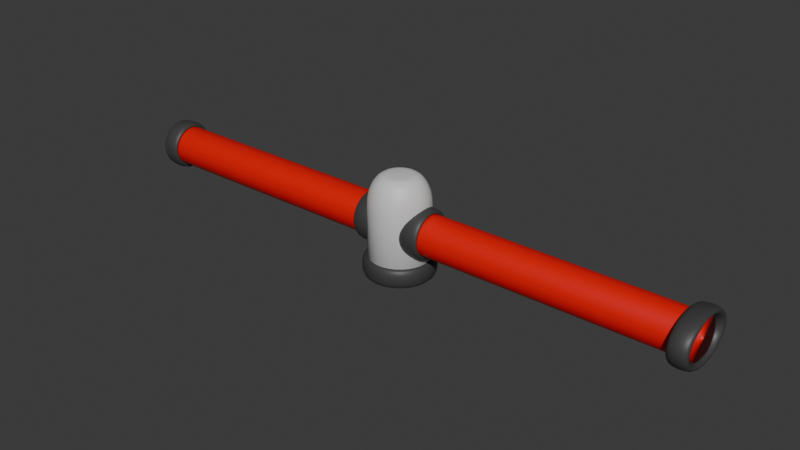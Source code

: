 # Source: RedSpinner_2.blend  (saved by Blender 4.1.24; exported with 4.5.12 LTS)
import bpy
from mathutils import Matrix  # noqa: F401  (used for matrix-valued properties, if any)

bpy.ops.wm.read_factory_settings(use_empty=True)
scene = bpy.context.scene
scene.name = 'Scene'

# ---- collections
col_collection = bpy.data.collections.new('Collection'); scene.collection.children.link(col_collection)

# ---- materials (node trees are filled in below, after node groups)
mat_material_001 = bpy.data.materials.new('Material.001')
mat_material_001.use_transparent_shadow = False
mat_material_002 = bpy.data.materials.new('Material.002')
mat_material_002.use_transparent_shadow = False
mat_material_003 = bpy.data.materials.new('Material.003')
mat_material_003.use_transparent_shadow = False

# ---- material node trees
mat_material_001.use_nodes = True; mat_material_001.node_tree.nodes.clear()
_N = mat_material_001.node_tree.nodes; _L = mat_material_001.node_tree.links
n0 = _N.new('ShaderNodeBsdfPrincipled'); n0.name = 'Principled BSDF'; n0.location = (10, 300)
n0.inputs[0].default_value = (0.8002, 0.0005724, 0.0, 1.0)
n1 = _N.new('ShaderNodeOutputMaterial'); n1.name = 'Material Output'; n1.location = (300, 300)
_L.new(n0.outputs[0], n1.inputs[0])
n1.is_active_output = True
mat_material_002.use_nodes = True; mat_material_002.node_tree.nodes.clear()
_N = mat_material_002.node_tree.nodes; _L = mat_material_002.node_tree.links
n0 = _N.new('ShaderNodeBsdfPrincipled'); n0.name = 'Principled BSDF'; n0.location = (10, 300)
n0.inputs[0].default_value = (0.6926, 0.6926, 0.6926, 1.0)
n1 = _N.new('ShaderNodeOutputMaterial'); n1.name = 'Material Output'; n1.location = (300, 300)
_L.new(n0.outputs[0], n1.inputs[0])
n1.is_active_output = True
mat_material_003.use_nodes = True; mat_material_003.node_tree.nodes.clear()
_N = mat_material_003.node_tree.nodes; _L = mat_material_003.node_tree.links
n0 = _N.new('ShaderNodeBsdfPrincipled'); n0.name = 'Principled BSDF'; n0.location = (10, 300)
n0.inputs[0].default_value = (0.05095, 0.05095, 0.05095, 1.0)
n1 = _N.new('ShaderNodeOutputMaterial'); n1.name = 'Material Output'; n1.location = (300, 300)
_L.new(n0.outputs[0], n1.inputs[0])
n1.is_active_output = True

# ---- world
world_world = bpy.data.worlds.new('World'); scene.world = world_world
world_world.use_nodes = True; world_world.node_tree.nodes.clear()
_N = world_world.node_tree.nodes; _L = world_world.node_tree.links
n0 = _N.new('ShaderNodeOutputWorld'); n0.name = 'World Output'; n0.location = (300, 300)
n1 = _N.new('ShaderNodeBackground'); n1.name = 'Background'; n1.location = (10, 300)
n1.inputs[0].default_value = (0.05088, 0.05088, 0.05088, 1.0)
_L.new(n1.outputs[0], n0.inputs[0])
n0.is_active_output = True
world_world.color = (0.05088, 0.05088, 0.05088)
world_world.use_sun_shadow = False
world_world.sun_shadow_jitter_overblur = 0.0

# ---- meshes
me_cylinder_001 = bpy.data.meshes.new('Cylinder.001')
me_cylinder_001.from_pydata([(0.0, 1.0, -1.0), (0.0, 1.0, 1.0), (0.1951, 0.9808, -1.0), (0.1951, 0.9808, 1.0), (0.3827, 0.9239, -1.0), (0.3827, 0.9239, 1.0), (0.5556, 0.8315, -1.0), (0.5556, 0.8315, 1.0), (0.7071, 0.7071, -1.0), (0.7071, 0.7071, 1.0), (0.8315, 0.5556, -1.0), (0.8315, 0.5556, 1.0), (0.9239, 0.3827, -1.0), (0.9239, 0.3827, 1.0), (0.9808, 0.1951, -1.0), (0.9808, 0.1951, 1.0), (1.0, 0.0, -1.0), (1.0, 0.0, 1.0), (0.9808, -0.1951, -1.0), (0.9808, -0.1951, 1.0), (0.9239, -0.3827, -1.0), (0.9239, -0.3827, 1.0), (0.8315, -0.5556, -1.0), (0.8315, -0.5556, 1.0), (0.7071, -0.7071, -1.0), (0.7071, -0.7071, 1.0), (0.5556, -0.8315, -1.0), (0.5556, -0.8315, 1.0), (0.3827, -0.9239, -1.0), (0.3827, -0.9239, 1.0), (0.1951, -0.9808, -1.0), (0.1951, -0.9808, 1.0), (0.0, -1.0, -1.0), (0.0, -1.0, 1.0), (-0.1951, -0.9808, -1.0), (-0.1951, -0.9808, 1.0), (-0.3827, -0.9239, -1.0), (-0.3827, -0.9239, 1.0), (-0.5556, -0.8315, -1.0), (-0.5556, -0.8315, 1.0), (-0.7071, -0.7071, -1.0), (-0.7071, -0.7071, 1.0), (-0.8315, -0.5556, -1.0), (-0.8315, -0.5556, 1.0), (-0.9239, -0.3827, -1.0), (-0.9239, -0.3827, 1.0), (-0.9808, -0.1951, -1.0), (-0.9808, -0.1951, 1.0), (-1.0, 0.0, -1.0), (-1.0, 0.0, 1.0), (-0.9808, 0.1951, -1.0), (-0.9808, 0.1951, 1.0), (-0.9239, 0.3827, -1.0), (-0.9239, 0.3827, 1.0), (-0.8315, 0.5556, -1.0), (-0.8315, 0.5556, 1.0), (-0.7071, 0.7071, -1.0), (-0.7071, 0.7071, 1.0), (-0.5556, 0.8315, -1.0), (-0.5556, 0.8315, 1.0), (-0.3827, 0.9239, -1.0), (-0.3827, 0.9239, 1.0), (-0.1951, 0.9808, -1.0), (-0.1951, 0.9808, 1.0)], [], [(0, 1, 3, 2), (2, 3, 5, 4), (4, 5, 7, 6), (6, 7, 9, 8), (8, 9, 11, 10), (10, 11, 13, 12), (12, 13, 15, 14), (14, 15, 17, 16), (16, 17, 19, 18), (18, 19, 21, 20), (20, 21, 23, 22), (22, 23, 25, 24), (24, 25, 27, 26), (26, 27, 29, 28), (28, 29, 31, 30), (30, 31, 33, 32), (32, 33, 35, 34), (34, 35, 37, 36), (36, 37, 39, 38), (38, 39, 41, 40), (40, 41, 43, 42), (42, 43, 45, 44), (44, 45, 47, 46), (46, 47, 49, 48), (48, 49, 51, 50), (50, 51, 53, 52), (52, 53, 55, 54), (54, 55, 57, 56), (56, 57, 59, 58), (58, 59, 61, 60), (3, 1, 63, 61, 59, 57, 55, 53, 51, 49, 47, 45, 43, 41, 39, 37, 35, 33, 31, 29, 27, 25, 23, 21, 19, 17, 15, 13, 11, 9, 7, 5), (60, 61, 63, 62), (62, 63, 1, 0), (0, 2, 4, 6, 8, 10, 12, 14, 16, 18, 20, 22, 24, 26, 28, 30, 32, 34, 36, 38, 40, 42, 44, 46, 48, 50, 52, 54, 56, 58, 60, 62)])
me_cylinder_001.polygons.foreach_set('use_smooth', [True] * 34)
_uv = me_cylinder_001.uv_layers.new(name='UVMap')
_uv.uv.foreach_set('vector', [1.0, 0.5, 1.0, 1.0, 0.9688, 1.0, 0.9688, 0.5, 0.9688, 0.5, 0.9688, 1.0, 0.9375, 1.0, 0.9375, 0.5, 0.9375, 0.5, 0.9375, 1.0, 0.9062, 1.0, 0.9062, 0.5, 0.9062, 0.5, 0.9062, 1.0, 0.875, 1.0, 0.875, 0.5, 0.875, 0.5, 0.875, 1.0, 0.8438, 1.0, 0.8438, 0.5, 0.8438, 0.5, 0.8438, 1.0, 0.8125, 1.0, 0.8125, 0.5, 0.8125, 0.5, 0.8125, 1.0, 0.7812, 1.0, 0.7812, 0.5, 0.7812, 0.5, 0.7812, 1.0, 0.75, 1.0, 0.75, 0.5, 0.75, 0.5, 0.75, 1.0, 0.7188, 1.0, 0.7188, 0.5, 0.7188, 0.5, 0.7188, 1.0, 0.6875, 1.0, 0.6875, 0.5, 0.6875, 0.5, 0.6875, 1.0, 0.6562, 1.0, 0.6562, 0.5, 0.6562, 0.5, 0.6562, 1.0, 0.625, 1.0, 0.625, 0.5, 0.625, 0.5, 0.625, 1.0, 0.5938, 1.0, 0.5938, 0.5, 0.5938, 0.5, 0.5938, 1.0, 0.5625, 1.0, 0.5625, 0.5, 0.5625, 0.5, 0.5625, 1.0, 0.5312, 1.0, 0.5312, 0.5, 0.5312, 0.5, 0.5312, 1.0, 0.5, 1.0, 0.5, 0.5, 0.5, 0.5, 0.5, 1.0, 0.4688, 1.0, 0.4688, 0.5, 0.4688, 0.5, 0.4688, 1.0, 0.4375, 1.0, 0.4375, 0.5, 0.4375, 0.5, 0.4375, 1.0, 0.4062, 1.0, 0.4062, 0.5, 0.4062, 0.5, 0.4062, 1.0, 0.375, 1.0, 0.375, 0.5, 0.375, 0.5, 0.375, 1.0, 0.3438, 1.0, 0.3438, 0.5, 0.3438, 0.5, 0.3438, 1.0, 0.3125, 1.0, 0.3125, 0.5, 0.3125, 0.5, 0.3125, 1.0, 0.2812, 1.0, 0.2812, 0.5, 0.2812, 0.5, 0.2812, 1.0, 0.25, 1.0, 0.25, 0.5, 0.25, 0.5, 0.25, 1.0, 0.2188, 1.0, 0.2188, 0.5, 0.2188, 0.5, 0.2188, 1.0, 0.1875, 1.0, 0.1875, 0.5, 0.1875, 0.5, 0.1875, 1.0, 0.1562, 1.0, 0.1562, 0.5, 0.1562, 0.5, 0.1562, 1.0, 0.125, 1.0, 0.125, 0.5, 0.125, 0.5, 0.125, 1.0, 0.09375, 1.0, 0.09375, 0.5, 0.09375, 0.5, 0.09375, 1.0, 0.0625, 1.0, 0.0625, 0.5, 0.2968, 0.4854, 0.25, 0.49, 0.2032, 0.4854, 0.1582, 0.4717, 0.1167, 0.4496, 0.08029, 0.4197, 0.05045, 0.3833, 0.02827, 0.3418, 0.01461, 0.2968, 0.01, 0.25, 0.01461, 0.2032, 0.02827, 0.1582, 0.05045, 0.1167, 0.08029, 0.08029, 0.1167, 0.05045, 0.1582, 0.02827, 0.2032, 0.01461, 0.25, 0.01, 0.2968, 0.01461, 0.3418, 0.02827, 0.3833, 0.05045, 0.4197, 0.08029, 0.4496, 0.1167, 0.4717, 0.1582, 0.4854, 0.2032, 0.49, 0.25, 0.4854, 0.2968, 0.4717, 0.3418, 0.4496, 0.3833, 0.4197, 0.4197, 0.3833, 0.4496, 0.3418, 0.4717, 0.0625, 0.5, 0.0625, 1.0, 0.03125, 1.0, 0.03125, 0.5, 0.03125, 0.5, 0.03125, 1.0, 0.0, 1.0, 0.0, 0.5, 0.75, 0.49, 0.7968, 0.4854, 0.8418, 0.4717, 0.8833, 0.4496, 0.9197, 0.4197, 0.9496, 0.3833, 0.9717, 0.3418, 0.9854, 0.2968, 0.99, 0.25, 0.9854, 0.2032, 0.9717, 0.1582, 0.9496, 0.1167, 0.9197, 0.08029, 0.8833, 0.05045, 0.8418, 0.02827, 0.7968, 0.01461, 0.75, 0.01, 0.7032, 0.01461, 0.6582, 0.02827, 0.6167, 0.05045, 0.5803, 0.08029, 0.5504, 0.1167, 0.5283, 0.1582, 0.5146, 0.2032, 0.51, 0.25, 0.5146, 0.2968, 0.5283, 0.3418, 0.5504, 0.3833, 0.5803, 0.4197, 0.6167, 0.4496, 0.6582, 0.4717, 0.7032, 0.4854])
me_cylinder_001.materials.append(mat_material_001)
me_cylinder_001.update()
me_cylinder_002 = bpy.data.meshes.new('Cylinder.002')
me_cylinder_002.from_pydata([(0.0, 1.0, -1.0), (0.1951, 0.9808, -1.0), (0.3827, 0.9239, -1.0), (0.5556, 0.8315, -1.0), (0.7071, 0.7071, -1.0), (0.8315, 0.5556, -1.0), (0.9239, 0.3827, -1.0), (0.9808, 0.1951, -1.0), (1.0, 0.0, -1.0), (0.9808, -0.1951, -1.0), (0.9239, -0.3827, -1.0), (0.8315, -0.5556, -1.0), (0.7071, -0.7071, -1.0), (0.5556, -0.8315, -1.0), (0.3827, -0.9239, -1.0), (0.1951, -0.9808, -1.0), (0.0, -1.0, -1.0), (-0.1951, -0.9808, -1.0), (-0.3827, -0.9239, -1.0), (-0.5556, -0.8315, -1.0), (-0.7071, -0.7071, -1.0), (-0.8315, -0.5556, -1.0), (-0.9239, -0.3827, -1.0), (-0.9808, -0.1951, -1.0), (-1.0, 0.0, -1.0), (-0.9808, 0.1951, -1.0), (-0.9239, 0.3827, -1.0), (-0.8315, 0.5556, -1.0), (-0.7071, 0.7071, -1.0), (-0.5556, 0.8315, -1.0), (-0.3827, 0.9239, -1.0), (-0.1951, 0.9808, -1.0), (7.451e-09, 0.4009, 1.0), (0.0, 1.0, 0.4038), (5.588e-09, 0.5559, 0.9797), (3.725e-09, 0.7004, 0.9201), (1.863e-09, 0.8245, 0.8254), (9.313e-10, 0.9197, 0.7019), (4.657e-10, 0.9796, 0.5581), (0.07821, 0.3932, 1.0), (0.1951, 0.9808, 0.4038), (0.1085, 0.5453, 0.9797), (0.1366, 0.687, 0.9201), (0.1609, 0.8087, 0.8254), (0.1794, 0.9021, 0.7019), (0.1911, 0.9608, 0.5581), (0.1534, 0.3704, 1.0), (0.3827, 0.9239, 0.4038), (0.2128, 0.5136, 0.9797), (0.268, 0.6471, 0.9201), (0.3155, 0.7618, 0.8254), (0.352, 0.8497, 0.7019), (0.3749, 0.905, 0.5581), (0.2227, 0.3333, 1.0), (0.5556, 0.8315, 0.4038), (0.3089, 0.4623, 0.9797), (0.3891, 0.5824, 0.9201), (0.4581, 0.6856, 0.8254), (0.511, 0.7647, 0.7019), (0.5442, 0.8145, 0.5581), (0.2835, 0.2835, 1.0), (0.7071, 0.7071, 0.4038), (0.3931, 0.3931, 0.9797), (0.4953, 0.4953, 0.9201), (0.583, 0.583, 0.8254), (0.6503, 0.6503, 0.7019), (0.6927, 0.6927, 0.5581), (0.3333, 0.2227, 1.0), (0.8315, 0.5556, 0.4038), (0.4623, 0.3089, 0.9797), (0.5824, 0.3891, 0.9201), (0.6856, 0.4581, 0.8254), (0.7647, 0.511, 0.7019), (0.8145, 0.5442, 0.5581), (0.3704, 0.1534, 1.0), (0.9239, 0.3827, 0.4038), (0.5136, 0.2128, 0.9797), (0.6471, 0.268, 0.9201), (0.7618, 0.3155, 0.8254), (0.8497, 0.352, 0.7019), (0.905, 0.3749, 0.5581), (0.3932, 0.07821, 1.0), (0.9808, 0.1951, 0.4038), (0.5453, 0.1085, 0.9797), (0.687, 0.1366, 0.9201), (0.8087, 0.1609, 0.8254), (0.9021, 0.1794, 0.7019), (0.9608, 0.1911, 0.5581), (0.4009, -7.451e-09, 1.0), (1.0, 0.0, 0.4038), (0.5559, -5.588e-09, 0.9797), (0.7004, -3.725e-09, 0.9201), (0.8245, -1.863e-09, 0.8254), (0.9197, -9.313e-10, 0.7019), (0.9796, -4.657e-10, 0.5581), (0.3932, -0.07821, 1.0), (0.9808, -0.1951, 0.4038), (0.5453, -0.1085, 0.9797), (0.687, -0.1366, 0.9201), (0.8087, -0.1609, 0.8254), (0.9021, -0.1794, 0.7019), (0.9608, -0.1911, 0.5581), (0.3704, -0.1534, 1.0), (0.9239, -0.3827, 0.4038), (0.5136, -0.2128, 0.9797), (0.6471, -0.268, 0.9201), (0.7618, -0.3155, 0.8254), (0.8497, -0.352, 0.7019), (0.905, -0.3749, 0.5581), (0.3333, -0.2227, 1.0), (0.8315, -0.5556, 0.4038), (0.4623, -0.3089, 0.9797), (0.5824, -0.3891, 0.9201), (0.6856, -0.4581, 0.8254), (0.7647, -0.511, 0.7019), (0.8145, -0.5442, 0.5581), (0.2835, -0.2835, 1.0), (0.7071, -0.7071, 0.4038), (0.3931, -0.3931, 0.9797), (0.4953, -0.4953, 0.9201), (0.583, -0.583, 0.8254), (0.6503, -0.6503, 0.7019), (0.6927, -0.6927, 0.5581), (0.2227, -0.3333, 1.0), (0.5556, -0.8315, 0.4038), (0.3089, -0.4623, 0.9797), (0.3891, -0.5824, 0.9201), (0.4581, -0.6856, 0.8254), (0.511, -0.7647, 0.7019), (0.5442, -0.8145, 0.5581), (0.1534, -0.3704, 1.0), (0.3827, -0.9239, 0.4038), (0.2128, -0.5136, 0.9797), (0.268, -0.6471, 0.9201), (0.3155, -0.7618, 0.8254), (0.352, -0.8497, 0.7019), (0.3749, -0.905, 0.5581), (0.07821, -0.3932, 1.0), (0.1951, -0.9808, 0.4038), (0.1085, -0.5453, 0.9797), (0.1366, -0.687, 0.9201), (0.1609, -0.8087, 0.8254), (0.1794, -0.9021, 0.7019), (0.1911, -0.9608, 0.5581), (-7.451e-09, -0.4009, 1.0), (0.0, -1.0, 0.4038), (-5.588e-09, -0.5559, 0.9797), (-3.725e-09, -0.7004, 0.9201), (-1.863e-09, -0.8245, 0.8254), (-9.313e-10, -0.9197, 0.7019), (-4.657e-10, -0.9796, 0.5581), (-0.07821, -0.3932, 1.0), (-0.1951, -0.9808, 0.4038), (-0.1085, -0.5453, 0.9797), (-0.1366, -0.687, 0.9201), (-0.1609, -0.8087, 0.8254), (-0.1794, -0.9021, 0.7019), (-0.1911, -0.9608, 0.5581), (-0.1534, -0.3704, 1.0), (-0.3827, -0.9239, 0.4038), (-0.2128, -0.5136, 0.9797), (-0.268, -0.6471, 0.9201), (-0.3155, -0.7618, 0.8254), (-0.352, -0.8497, 0.7019), (-0.3749, -0.905, 0.5581), (-0.2227, -0.3333, 1.0), (-0.5556, -0.8315, 0.4038), (-0.3089, -0.4623, 0.9797), (-0.3891, -0.5824, 0.9201), (-0.4581, -0.6856, 0.8254), (-0.511, -0.7647, 0.7019), (-0.5442, -0.8145, 0.5581), (-0.2835, -0.2835, 1.0), (-0.7071, -0.7071, 0.4038), (-0.3931, -0.3931, 0.9797), (-0.4953, -0.4953, 0.9201), (-0.583, -0.583, 0.8254), (-0.6503, -0.6503, 0.7019), (-0.6927, -0.6927, 0.5581), (-0.3333, -0.2227, 1.0), (-0.8315, -0.5556, 0.4038), (-0.4623, -0.3089, 0.9797), (-0.5824, -0.3891, 0.9201), (-0.6856, -0.4581, 0.8254), (-0.7647, -0.511, 0.7019), (-0.8145, -0.5442, 0.5581), (-0.3704, -0.1534, 1.0), (-0.9239, -0.3827, 0.4038), (-0.5136, -0.2128, 0.9797), (-0.6471, -0.268, 0.9201), (-0.7618, -0.3155, 0.8254), (-0.8497, -0.352, 0.7019), (-0.905, -0.3749, 0.5581), (-0.3932, -0.07821, 1.0), (-0.9808, -0.1951, 0.4038), (-0.5453, -0.1085, 0.9797), (-0.687, -0.1366, 0.9201), (-0.8087, -0.1609, 0.8254), (-0.9021, -0.1794, 0.7019), (-0.9608, -0.1911, 0.5581), (-0.4009, 7.451e-09, 1.0), (-1.0, 0.0, 0.4038), (-0.5559, 5.588e-09, 0.9797), (-0.7004, 3.725e-09, 0.9201), (-0.8245, 1.863e-09, 0.8254), (-0.9197, 9.313e-10, 0.7019), (-0.9796, 4.657e-10, 0.5581), (-0.3932, 0.07821, 1.0), (-0.9808, 0.1951, 0.4038), (-0.5453, 0.1085, 0.9797), (-0.687, 0.1366, 0.9201), (-0.8087, 0.1609, 0.8254), (-0.9021, 0.1794, 0.7019), (-0.9608, 0.1911, 0.5581), (-0.3704, 0.1534, 1.0), (-0.9239, 0.3827, 0.4038), (-0.5136, 0.2128, 0.9797), (-0.6471, 0.268, 0.9201), (-0.7618, 0.3155, 0.8254), (-0.8497, 0.352, 0.7019), (-0.905, 0.3749, 0.5581), (-0.3333, 0.2227, 1.0), (-0.8315, 0.5556, 0.4038), (-0.4623, 0.3089, 0.9797), (-0.5824, 0.3891, 0.9201), (-0.6856, 0.4581, 0.8254), (-0.7647, 0.511, 0.7019), (-0.8145, 0.5442, 0.5581), (-0.2835, 0.2835, 1.0), (-0.7071, 0.7071, 0.4038), (-0.3931, 0.3931, 0.9797), (-0.4953, 0.4953, 0.9201), (-0.583, 0.583, 0.8254), (-0.6503, 0.6503, 0.7019), (-0.6927, 0.6927, 0.5581), (-0.2227, 0.3333, 1.0), (-0.5556, 0.8315, 0.4038), (-0.3089, 0.4623, 0.9797), (-0.3891, 0.5824, 0.9201), (-0.4581, 0.6856, 0.8254), (-0.511, 0.7647, 0.7019), (-0.5442, 0.8145, 0.5581), (-0.1534, 0.3704, 1.0), (-0.3827, 0.9239, 0.4038), (-0.2128, 0.5136, 0.9797), (-0.268, 0.6471, 0.9201), (-0.3155, 0.7618, 0.8254), (-0.352, 0.8497, 0.7019), (-0.3749, 0.905, 0.5581), (-0.07821, 0.3932, 1.0), (-0.1951, 0.9808, 0.4038), (-0.1085, 0.5453, 0.9797), (-0.1366, 0.687, 0.9201), (-0.1609, 0.8087, 0.8254), (-0.1794, 0.9021, 0.7019), (-0.1911, 0.9608, 0.5581)], [], [(31, 250, 33, 0), (2, 47, 54, 3), (3, 54, 61, 4), (4, 61, 68, 5), (5, 68, 75, 6), (6, 75, 82, 7), (7, 82, 89, 8), (8, 89, 96, 9), (9, 96, 103, 10), (10, 103, 110, 11), (11, 110, 117, 12), (12, 117, 124, 13), (13, 124, 131, 14), (14, 131, 138, 15), (15, 138, 145, 16), (16, 145, 152, 17), (17, 152, 159, 18), (18, 159, 166, 19), (19, 166, 173, 20), (20, 173, 180, 21), (21, 180, 187, 22), (22, 187, 194, 23), (23, 194, 201, 24), (24, 201, 208, 25), (25, 208, 215, 26), (26, 215, 222, 27), (27, 222, 229, 28), (28, 229, 236, 29), (29, 236, 243, 30), (30, 243, 250, 31), (0, 33, 40, 1), (1, 40, 47, 2), (0, 1, 2, 3, 4, 5, 6, 7, 8, 9, 10, 11, 12, 13, 14, 15, 16, 17, 18, 19, 20, 21, 22, 23, 24, 25, 26, 27, 28, 29, 30, 31), (40, 33, 38, 45), (45, 38, 37, 44), (44, 37, 36, 43), (43, 36, 35, 42), (42, 35, 34, 41), (41, 34, 32, 39), (47, 40, 45, 52), (52, 45, 44, 51), (51, 44, 43, 50), (50, 43, 42, 49), (49, 42, 41, 48), (48, 41, 39, 46), (54, 47, 52, 59), (59, 52, 51, 58), (58, 51, 50, 57), (57, 50, 49, 56), (56, 49, 48, 55), (55, 48, 46, 53), (61, 54, 59, 66), (66, 59, 58, 65), (65, 58, 57, 64), (64, 57, 56, 63), (63, 56, 55, 62), (62, 55, 53, 60), (68, 61, 66, 73), (73, 66, 65, 72), (72, 65, 64, 71), (71, 64, 63, 70), (70, 63, 62, 69), (69, 62, 60, 67), (75, 68, 73, 80), (80, 73, 72, 79), (79, 72, 71, 78), (78, 71, 70, 77), (77, 70, 69, 76), (76, 69, 67, 74), (82, 75, 80, 87), (87, 80, 79, 86), (86, 79, 78, 85), (85, 78, 77, 84), (84, 77, 76, 83), (83, 76, 74, 81), (89, 82, 87, 94), (94, 87, 86, 93), (93, 86, 85, 92), (92, 85, 84, 91), (91, 84, 83, 90), (90, 83, 81, 88), (96, 89, 94, 101), (101, 94, 93, 100), (100, 93, 92, 99), (99, 92, 91, 98), (98, 91, 90, 97), (97, 90, 88, 95), (103, 96, 101, 108), (108, 101, 100, 107), (107, 100, 99, 106), (106, 99, 98, 105), (105, 98, 97, 104), (104, 97, 95, 102), (110, 103, 108, 115), (115, 108, 107, 114), (114, 107, 106, 113), (113, 106, 105, 112), (112, 105, 104, 111), (111, 104, 102, 109), (117, 110, 115, 122), (122, 115, 114, 121), (121, 114, 113, 120), (120, 113, 112, 119), (119, 112, 111, 118), (118, 111, 109, 116), (124, 117, 122, 129), (129, 122, 121, 128), (128, 121, 120, 127), (127, 120, 119, 126), (126, 119, 118, 125), (125, 118, 116, 123), (131, 124, 129, 136), (136, 129, 128, 135), (135, 128, 127, 134), (134, 127, 126, 133), (133, 126, 125, 132), (132, 125, 123, 130), (138, 131, 136, 143), (143, 136, 135, 142), (142, 135, 134, 141), (141, 134, 133, 140), (140, 133, 132, 139), (139, 132, 130, 137), (145, 138, 143, 150), (150, 143, 142, 149), (149, 142, 141, 148), (148, 141, 140, 147), (147, 140, 139, 146), (146, 139, 137, 144), (152, 145, 150, 157), (157, 150, 149, 156), (156, 149, 148, 155), (155, 148, 147, 154), (154, 147, 146, 153), (153, 146, 144, 151), (159, 152, 157, 164), (164, 157, 156, 163), (163, 156, 155, 162), (162, 155, 154, 161), (161, 154, 153, 160), (160, 153, 151, 158), (166, 159, 164, 171), (171, 164, 163, 170), (170, 163, 162, 169), (169, 162, 161, 168), (168, 161, 160, 167), (167, 160, 158, 165), (173, 166, 171, 178), (178, 171, 170, 177), (177, 170, 169, 176), (176, 169, 168, 175), (175, 168, 167, 174), (174, 167, 165, 172), (180, 173, 178, 185), (185, 178, 177, 184), (184, 177, 176, 183), (183, 176, 175, 182), (182, 175, 174, 181), (181, 174, 172, 179), (187, 180, 185, 192), (192, 185, 184, 191), (191, 184, 183, 190), (190, 183, 182, 189), (189, 182, 181, 188), (188, 181, 179, 186), (194, 187, 192, 199), (199, 192, 191, 198), (198, 191, 190, 197), (197, 190, 189, 196), (196, 189, 188, 195), (195, 188, 186, 193), (201, 194, 199, 206), (206, 199, 198, 205), (205, 198, 197, 204), (204, 197, 196, 203), (203, 196, 195, 202), (202, 195, 193, 200), (208, 201, 206, 213), (213, 206, 205, 212), (212, 205, 204, 211), (211, 204, 203, 210), (210, 203, 202, 209), (209, 202, 200, 207), (215, 208, 213, 220), (220, 213, 212, 219), (219, 212, 211, 218), (218, 211, 210, 217), (217, 210, 209, 216), (216, 209, 207, 214), (222, 215, 220, 227), (227, 220, 219, 226), (226, 219, 218, 225), (225, 218, 217, 224), (224, 217, 216, 223), (223, 216, 214, 221), (229, 222, 227, 234), (234, 227, 226, 233), (233, 226, 225, 232), (232, 225, 224, 231), (231, 224, 223, 230), (230, 223, 221, 228), (236, 229, 234, 241), (241, 234, 233, 240), (240, 233, 232, 239), (239, 232, 231, 238), (238, 231, 230, 237), (237, 230, 228, 235), (243, 236, 241, 248), (248, 241, 240, 247), (247, 240, 239, 246), (246, 239, 238, 245), (245, 238, 237, 244), (244, 237, 235, 242), (250, 243, 248, 255), (255, 248, 247, 254), (254, 247, 246, 253), (253, 246, 245, 252), (252, 245, 244, 251), (251, 244, 242, 249), (33, 250, 255, 38), (38, 255, 254, 37), (37, 254, 253, 36), (36, 253, 252, 35), (35, 252, 251, 34), (34, 251, 249, 32), (39, 32, 249, 242, 235, 228, 221, 214, 207, 200, 193, 186, 179, 172, 165, 158, 151, 144, 137, 130, 123, 116, 109, 102, 95, 88, 81, 74, 67, 60, 53, 46)])
me_cylinder_002.polygons.foreach_set('use_smooth', [True] * 226)
_uv = me_cylinder_002.uv_layers.new(name='UVMap')
_uv.uv.foreach_set('vector', [0.03125, 0.5, 0.03125, 0.8509, 0.0, 0.8509, 0.0, 0.5, 0.9375, 0.5, 0.9375, 0.8509, 0.9062, 0.8509, 0.9062, 0.5, 0.9062, 0.5, 0.9062, 0.8509, 0.875, 0.8509, 0.875, 0.5, 0.875, 0.5, 0.875, 0.8509, 0.8438, 0.8509, 0.8438, 0.5, 0.8438, 0.5, 0.8438, 0.8509, 0.8125, 0.8509, 0.8125, 0.5, 0.8125, 0.5, 0.8125, 0.8509, 0.7812, 0.8509, 0.7812, 0.5, 0.7812, 0.5, 0.7812, 0.8509, 0.75, 0.8509, 0.75, 0.5, 0.75, 0.5, 0.75, 0.8509, 0.7188, 0.8509, 0.7188, 0.5, 0.7188, 0.5, 0.7188, 0.8509, 0.6875, 0.8509, 0.6875, 0.5, 0.6875, 0.5, 0.6875, 0.8509, 0.6562, 0.8509, 0.6562, 0.5, 0.6562, 0.5, 0.6562, 0.8509, 0.625, 0.8509, 0.625, 0.5, 0.625, 0.5, 0.625, 0.8509, 0.5938, 0.8509, 0.5938, 0.5, 0.5938, 0.5, 0.5938, 0.8509, 0.5625, 0.8509, 0.5625, 0.5, 0.5625, 0.5, 0.5625, 0.8509, 0.5312, 0.8509, 0.5312, 0.5, 0.5312, 0.5, 0.5312, 0.8509, 0.5, 0.8509, 0.5, 0.5, 0.5, 0.5, 0.5, 0.8509, 0.4687, 0.8509, 0.4688, 0.5, 0.4688, 0.5, 0.4688, 0.8509, 0.4375, 0.8509, 0.4375, 0.5, 0.4375, 0.5, 0.4375, 0.8509, 0.4062, 0.8509, 0.4062, 0.5, 0.4062, 0.5, 0.4062, 0.8509, 0.375, 0.8509, 0.375, 0.5, 0.375, 0.5, 0.375, 0.8509, 0.3438, 0.8509, 0.3438, 0.5, 0.3438, 0.5, 0.3438, 0.8509, 0.3125, 0.8509, 0.3125, 0.5, 0.3125, 0.5, 0.3125, 0.8509, 0.2812, 0.8509, 0.2812, 0.5, 0.2812, 0.5, 0.2812, 0.8509, 0.25, 0.8509, 0.25, 0.5, 0.25, 0.5, 0.25, 0.8509, 0.2188, 0.8509, 0.2188, 0.5, 0.2188, 0.5, 0.2188, 0.8509, 0.1875, 0.8509, 0.1875, 0.5, 0.1875, 0.5, 0.1875, 0.8509, 0.1562, 0.8509, 0.1562, 0.5, 0.1562, 0.5, 0.1562, 0.8509, 0.125, 0.8509, 0.125, 0.5, 0.125, 0.5, 0.125, 0.8509, 0.09375, 0.8509, 0.09375, 0.5, 0.09375, 0.5, 0.09375, 0.8509, 0.0625, 0.8509, 0.0625, 0.5, 0.0625, 0.5, 0.0625, 0.8509, 0.03125, 0.8509, 0.03125, 0.5, 1.0, 0.5, 1.0, 0.8509, 0.9688, 0.8509, 0.9688, 0.5, 0.9688, 0.5, 0.9688, 0.8509, 0.9375, 0.8509, 0.9375, 0.5, 0.75, 0.49, 0.7968, 0.4854, 0.8418, 0.4717, 0.8833, 0.4496, 0.9197, 0.4197, 0.9496, 0.3833, 0.9717, 0.3418, 0.9854, 0.2968, 0.99, 0.25, 0.9854, 0.2032, 0.9717, 0.1582, 0.9496, 0.1167, 0.9197, 0.08029, 0.8833, 0.05045, 0.8418, 0.02827, 0.7968, 0.01461, 0.75, 0.01, 0.7032, 0.01461, 0.6582, 0.02827, 0.6167, 0.05045, 0.5803, 0.08029, 0.5504, 0.1167, 0.5283, 0.1582, 0.5146, 0.2032, 0.51, 0.25, 0.5146, 0.2968, 0.5283, 0.3418, 0.5504, 0.3833, 0.5803, 0.4197, 0.6167, 0.4496, 0.6582, 0.4717, 0.7032, 0.4854, 0.9688, 0.8509, 1.0, 0.8509, 0.9997, 0.8895, 0.9691, 0.8895, 0.9691, 0.8895, 0.9997, 0.8895, 0.9987, 0.9255, 0.97, 0.9255, 0.97, 0.9255, 0.9987, 0.9255, 0.9973, 1.0, 0.9715, 1.0, 0.2927, 0.4858, 0.2541, 0.4896, 0.25, 0.4181, 0.2828, 0.4149, 0.2828, 0.4149, 0.25, 0.4181, 0.25, 0.3834, 0.276, 0.3809, 0.276, 0.3809, 0.25, 0.3834, 0.25, 0.3462, 0.2688, 0.3444, 0.9375, 0.8509, 0.9688, 0.8509, 0.9684, 0.8895, 0.9378, 0.8895, 0.9378, 0.8895, 0.9684, 0.8895, 0.9675, 0.9255, 0.9388, 0.9255, 0.9388, 0.9255, 0.9675, 0.9255, 0.966, 1.0, 0.9402, 1.0, 0.3379, 0.4729, 0.3008, 0.4842, 0.2828, 0.4149, 0.3143, 0.4053, 0.3143, 0.4053, 0.2828, 0.4149, 0.276, 0.3809, 0.3011, 0.3733, 0.3011, 0.3733, 0.276, 0.3809, 0.2688, 0.3444, 0.2868, 0.3389, 0.9062, 0.8509, 0.9375, 0.8509, 0.9372, 0.8895, 0.9066, 0.8895, 0.9066, 0.8895, 0.9372, 0.8895, 0.9362, 0.9255, 0.9075, 0.9255, 0.9075, 0.9255, 0.9362, 0.9255, 0.9348, 1.0, 0.909, 1.0, 0.3797, 0.4515, 0.3455, 0.4698, 0.3143, 0.4053, 0.3434, 0.3898, 0.3434, 0.3898, 0.3143, 0.4053, 0.3011, 0.3733, 0.3241, 0.3609, 0.3241, 0.3609, 0.3011, 0.3733, 0.2868, 0.3389, 0.3035, 0.33, 0.875, 0.8509, 0.9062, 0.8509, 0.9059, 0.8895, 0.8753, 0.8895, 0.8753, 0.8895, 0.9059, 0.8895, 0.905, 0.9255, 0.8763, 0.9255, 0.8763, 0.9255, 0.905, 0.9255, 0.9035, 1.0, 0.8777, 1.0, 0.4165, 0.4223, 0.3865, 0.4469, 0.3434, 0.3898, 0.3689, 0.3689, 0.3689, 0.3689, 0.3434, 0.3898, 0.3241, 0.3609, 0.3443, 0.3443, 0.3443, 0.3443, 0.3241, 0.3609, 0.3035, 0.33, 0.318, 0.318, 0.8438, 0.8509, 0.875, 0.8509, 0.8747, 0.8895, 0.8441, 0.8895, 0.8441, 0.8895, 0.8747, 0.8895, 0.8737, 0.9255, 0.845, 0.9255, 0.845, 0.9255, 0.8737, 0.9255, 0.8723, 1.0, 0.8465, 1.0, 0.4469, 0.3865, 0.4223, 0.4165, 0.3689, 0.3689, 0.3898, 0.3434, 0.3898, 0.3434, 0.3689, 0.3689, 0.3443, 0.3443, 0.3609, 0.3241, 0.3609, 0.3241, 0.3443, 0.3443, 0.318, 0.318, 0.33, 0.3035, 0.8125, 0.8509, 0.8438, 0.8509, 0.8434, 0.8895, 0.8128, 0.8895, 0.8128, 0.8895, 0.8434, 0.8895, 0.8425, 0.9255, 0.8138, 0.9255, 0.8138, 0.9255, 0.8425, 0.9255, 0.841, 1.0, 0.8152, 1.0, 0.4698, 0.3455, 0.4515, 0.3797, 0.3898, 0.3434, 0.4053, 0.3143, 0.4053, 0.3143, 0.3898, 0.3434, 0.3609, 0.3241, 0.3733, 0.3011, 0.3733, 0.3011, 0.3609, 0.3241, 0.33, 0.3035, 0.3389, 0.2868, 0.7812, 0.8509, 0.8125, 0.8509, 0.8122, 0.8895, 0.7816, 0.8895, 0.7816, 0.8895, 0.8122, 0.8895, 0.8112, 0.9255, 0.7825, 0.9255, 0.7825, 0.9255, 0.8112, 0.9255, 0.8098, 1.0, 0.784, 1.0, 0.4842, 0.3008, 0.4729, 0.3379, 0.4053, 0.3143, 0.4149, 0.2828, 0.4149, 0.2828, 0.4053, 0.3143, 0.3733, 0.3011, 0.3809, 0.276, 0.3809, 0.276, 0.3733, 0.3011, 0.3389, 0.2868, 0.3444, 0.2688, 0.75, 0.8509, 0.7812, 0.8509, 0.7809, 0.8895, 0.7503, 0.8895, 0.7503, 0.8895, 0.7809, 0.8895, 0.78, 0.9255, 0.7513, 0.9255, 0.7513, 0.9255, 0.78, 0.9255, 0.7785, 1.0, 0.7527, 1.0, 0.4896, 0.2541, 0.4858, 0.2927, 0.4149, 0.2828, 0.4181, 0.25, 0.4181, 0.25, 0.4149, 0.2828, 0.3809, 0.276, 0.3834, 0.25, 0.3834, 0.25, 0.3809, 0.276, 0.3444, 0.2688, 0.3462, 0.25, 0.7188, 0.8509, 0.75, 0.8509, 0.7497, 0.8895, 0.7191, 0.8895, 0.7191, 0.8895, 0.7497, 0.8895, 0.7487, 0.9255, 0.72, 0.9255, 0.72, 0.9255, 0.7487, 0.9255, 0.7473, 1.0, 0.7215, 1.0, 0.4858, 0.2073, 0.4896, 0.2459, 0.4181, 0.25, 0.4149, 0.2172, 0.4149, 0.2172, 0.4181, 0.25, 0.3834, 0.25, 0.3809, 0.224, 0.3809, 0.224, 0.3834, 0.25, 0.3462, 0.25, 0.3444, 0.2312, 0.6875, 0.8509, 0.7188, 0.8509, 0.7184, 0.8895, 0.6878, 0.8895, 0.6878, 0.8895, 0.7184, 0.8895, 0.7175, 0.9255, 0.6888, 0.9255, 0.6888, 0.9255, 0.7175, 0.9255, 0.716, 1.0, 0.6902, 1.0, 0.4729, 0.1621, 0.4842, 0.1992, 0.4149, 0.2172, 0.4053, 0.1857, 0.4053, 0.1857, 0.4149, 0.2172, 0.3809, 0.224, 0.3733, 0.1989, 0.3733, 0.1989, 0.3809, 0.224, 0.3444, 0.2312, 0.3389, 0.2132, 0.6562, 0.8509, 0.6875, 0.8509, 0.6872, 0.8895, 0.6566, 0.8895, 0.6566, 0.8895, 0.6872, 0.8895, 0.6862, 0.9255, 0.6575, 0.9255, 0.6575, 0.9255, 0.6862, 0.9255, 0.6848, 1.0, 0.659, 1.0, 0.4515, 0.1203, 0.4698, 0.1545, 0.4053, 0.1857, 0.3898, 0.1566, 0.3898, 0.1566, 0.4053, 0.1857, 0.3733, 0.1989, 0.3609, 0.1759, 0.3609, 0.1759, 0.3733, 0.1989, 0.3389, 0.2132, 0.33, 0.1965, 0.625, 0.8509, 0.6562, 0.8509, 0.6559, 0.8895, 0.6253, 0.8895, 0.6253, 0.8895, 0.6559, 0.8895, 0.655, 0.9255, 0.6263, 0.9255, 0.6263, 0.9255, 0.655, 0.9255, 0.6535, 1.0, 0.6277, 1.0, 0.4223, 0.08349, 0.4469, 0.1135, 0.3898, 0.1566, 0.3689, 0.1311, 0.3689, 0.1311, 0.3898, 0.1566, 0.3609, 0.1759, 0.3443, 0.1557, 0.3443, 0.1557, 0.3609, 0.1759, 0.33, 0.1965, 0.318, 0.182, 0.5938, 0.8509, 0.625, 0.8509, 0.6247, 0.8895, 0.5941, 0.8895, 0.5941, 0.8895, 0.6247, 0.8895, 0.6237, 0.9255, 0.595, 0.9255, 0.595, 0.9255, 0.6237, 0.9255, 0.6223, 1.0, 0.5965, 1.0, 0.3865, 0.05307, 0.4165, 0.07768, 0.3689, 0.1311, 0.3434, 0.1102, 0.3434, 0.1102, 0.3689, 0.1311, 0.3443, 0.1557, 0.3241, 0.1391, 0.3241, 0.1391, 0.3443, 0.1557, 0.318, 0.182, 0.3035, 0.17, 0.5625, 0.8509, 0.5938, 0.8509, 0.5934, 0.8895, 0.5628, 0.8895, 0.5628, 0.8895, 0.5934, 0.8895, 0.5925, 0.9255, 0.5638, 0.9255, 0.5638, 0.9255, 0.5925, 0.9255, 0.591, 1.0, 0.5652, 1.0, 0.3455, 0.03021, 0.3797, 0.0485, 0.3434, 0.1102, 0.3143, 0.09469, 0.3143, 0.09469, 0.3434, 0.1102, 0.3241, 0.1391, 0.3011, 0.1267, 0.3011, 0.1267, 0.3241, 0.1391, 0.3035, 0.17, 0.2868, 0.1611, 0.5312, 0.8509, 0.5625, 0.8509, 0.5622, 0.8895, 0.5316, 0.8895, 0.5316, 0.8895, 0.5622, 0.8895, 0.5612, 0.9255, 0.5325, 0.9255, 0.5325, 0.9255, 0.5612, 0.9255, 0.5598, 1.0, 0.534, 1.0, 0.3008, 0.01581, 0.3379, 0.02707, 0.3143, 0.09469, 0.2828, 0.08512, 0.2828, 0.08512, 0.3143, 0.09469, 0.3011, 0.1267, 0.276, 0.1191, 0.276, 0.1191, 0.3011, 0.1267, 0.2868, 0.1611, 0.2688, 0.1556, 0.5, 0.8509, 0.5312, 0.8509, 0.5309, 0.8895, 0.5003, 0.8895, 0.5003, 0.8895, 0.5309, 0.8895, 0.53, 0.9255, 0.5013, 0.9255, 0.5013, 0.9255, 0.53, 0.9255, 0.5285, 1.0, 0.5027, 1.0, 0.2541, 0.0104, 0.2927, 0.01421, 0.2828, 0.08512, 0.25, 0.08189, 0.25, 0.08189, 0.2828, 0.08512, 0.276, 0.1191, 0.25, 0.1166, 0.25, 0.1166, 0.276, 0.1191, 0.2688, 0.1556, 0.25, 0.1538, 0.4687, 0.8509, 0.5, 0.8509, 0.4997, 0.8895, 0.4691, 0.8895, 0.4691, 0.8895, 0.4997, 0.8895, 0.4987, 0.9255, 0.47, 0.9255, 0.47, 0.9255, 0.4987, 0.9255, 0.4973, 1.0, 0.4715, 1.0, 0.2073, 0.01421, 0.2459, 0.0104, 0.25, 0.08189, 0.2172, 0.08512, 0.2172, 0.08512, 0.25, 0.08189, 0.25, 0.1166, 0.224, 0.1191, 0.224, 0.1191, 0.25, 0.1166, 0.25, 0.1538, 0.2312, 0.1556, 0.4375, 0.8509, 0.4688, 0.8509, 0.4684, 0.8895, 0.4378, 0.8895, 0.4378, 0.8895, 0.4684, 0.8895, 0.4675, 0.9255, 0.4388, 0.9255, 0.4388, 0.9255, 0.4675, 0.9255, 0.466, 1.0, 0.4402, 1.0, 0.1621, 0.02707, 0.1992, 0.01581, 0.2172, 0.08512, 0.1857, 0.09469, 0.1857, 0.09469, 0.2172, 0.08512, 0.224, 0.1191, 0.1989, 0.1267, 0.1989, 0.1267, 0.224, 0.1191, 0.2312, 0.1556, 0.2132, 0.1611, 0.4062, 0.8509, 0.4375, 0.8509, 0.4372, 0.8895, 0.4066, 0.8895, 0.4066, 0.8895, 0.4372, 0.8895, 0.4362, 0.9255, 0.4075, 0.9255, 0.4075, 0.9255, 0.4362, 0.9255, 0.4348, 1.0, 0.409, 1.0, 0.1203, 0.0485, 0.1545, 0.03021, 0.1857, 0.09469, 0.1566, 0.1102, 0.1566, 0.1102, 0.1857, 0.09469, 0.1989, 0.1267, 0.1759, 0.1391, 0.1759, 0.1391, 0.1989, 0.1267, 0.2132, 0.1611, 0.1965, 0.17, 0.375, 0.8509, 0.4062, 0.8509, 0.4059, 0.8895, 0.3753, 0.8895, 0.3753, 0.8895, 0.4059, 0.8895, 0.405, 0.9255, 0.3763, 0.9255, 0.3763, 0.9255, 0.405, 0.9255, 0.4035, 1.0, 0.3777, 1.0, 0.08349, 0.07768, 0.1135, 0.05307, 0.1566, 0.1102, 0.1311, 0.1311, 0.1311, 0.1311, 0.1566, 0.1102, 0.1759, 0.1391, 0.1557, 0.1557, 0.1557, 0.1557, 0.1759, 0.1391, 0.1965, 0.17, 0.182, 0.182, 0.3438, 0.8509, 0.375, 0.8509, 0.3747, 0.8895, 0.3441, 0.8895, 0.3441, 0.8895, 0.3747, 0.8895, 0.3737, 0.9255, 0.345, 0.9255, 0.345, 0.9255, 0.3737, 0.9255, 0.3723, 1.0, 0.3465, 1.0, 0.05307, 0.1135, 0.07768, 0.08349, 0.1311, 0.1311, 0.1102, 0.1566, 0.1102, 0.1566, 0.1311, 0.1311, 0.1557, 0.1557, 0.1391, 0.1759, 0.1391, 0.1759, 0.1557, 0.1557, 0.182, 0.182, 0.17, 0.1965, 0.3125, 0.8509, 0.3438, 0.8509, 0.3434, 0.8895, 0.3128, 0.8895, 0.3128, 0.8895, 0.3434, 0.8895, 0.3425, 0.9255, 0.3138, 0.9255, 0.3138, 0.9255, 0.3425, 0.9255, 0.341, 1.0, 0.3152, 1.0, 0.03021, 0.1545, 0.0485, 0.1203, 0.1102, 0.1566, 0.09469, 0.1857, 0.09469, 0.1857, 0.1102, 0.1566, 0.1391, 0.1759, 0.1267, 0.1989, 0.1267, 0.1989, 0.1391, 0.1759, 0.17, 0.1965, 0.1611, 0.2132, 0.2812, 0.8509, 0.3125, 0.8509, 0.3122, 0.8895, 0.2816, 0.8895, 0.2816, 0.8895, 0.3122, 0.8895, 0.3112, 0.9255, 0.2825, 0.9255, 0.2825, 0.9255, 0.3112, 0.9255, 0.3098, 1.0, 0.284, 1.0, 0.01581, 0.1992, 0.02707, 0.1621, 0.09469, 0.1857, 0.08512, 0.2172, 0.08512, 0.2172, 0.09469, 0.1857, 0.1267, 0.1989, 0.1191, 0.224, 0.1191, 0.224, 0.1267, 0.1989, 0.1611, 0.2132, 0.1556, 0.2312, 0.25, 0.8509, 0.2812, 0.8509, 0.2809, 0.8895, 0.2503, 0.8895, 0.2503, 0.8895, 0.2809, 0.8895, 0.28, 0.9255, 0.2513, 0.9255, 0.2513, 0.9255, 0.28, 0.9255, 0.2785, 1.0, 0.2527, 1.0, 0.0104, 0.2459, 0.01421, 0.2073, 0.08512, 0.2172, 0.08189, 0.25, 0.08189, 0.25, 0.08512, 0.2172, 0.1191, 0.224, 0.1166, 0.25, 0.1166, 0.25, 0.1191, 0.224, 0.1556, 0.2312, 0.1538, 0.25, 0.2188, 0.8509, 0.25, 0.8509, 0.2497, 0.8895, 0.2191, 0.8895, 0.2191, 0.8895, 0.2497, 0.8895, 0.2487, 0.9255, 0.22, 0.9255, 0.22, 0.9255, 0.2487, 0.9255, 0.2473, 1.0, 0.2215, 1.0, 0.01421, 0.2927, 0.0104, 0.2541, 0.08189, 0.25, 0.08512, 0.2828, 0.08512, 0.2828, 0.08189, 0.25, 0.1166, 0.25, 0.1191, 0.276, 0.1191, 0.276, 0.1166, 0.25, 0.1538, 0.25, 0.1556, 0.2688, 0.1875, 0.8509, 0.2188, 0.8509, 0.2184, 0.8895, 0.1878, 0.8895, 0.1878, 0.8895, 0.2184, 0.8895, 0.2175, 0.9255, 0.1888, 0.9255, 0.1888, 0.9255, 0.2175, 0.9255, 0.216, 1.0, 0.1902, 1.0, 0.02707, 0.3379, 0.01581, 0.3008, 0.08512, 0.2828, 0.09469, 0.3143, 0.09469, 0.3143, 0.08512, 0.2828, 0.1191, 0.276, 0.1267, 0.3011, 0.1267, 0.3011, 0.1191, 0.276, 0.1556, 0.2688, 0.1611, 0.2868, 0.1562, 0.8509, 0.1875, 0.8509, 0.1872, 0.8895, 0.1566, 0.8895, 0.1566, 0.8895, 0.1872, 0.8895, 0.1862, 0.9255, 0.1575, 0.9255, 0.1575, 0.9255, 0.1862, 0.9255, 0.1848, 1.0, 0.159, 1.0, 0.0485, 0.3797, 0.03021, 0.3455, 0.09469, 0.3143, 0.1102, 0.3434, 0.1102, 0.3434, 0.09469, 0.3143, 0.1267, 0.3011, 0.1391, 0.3241, 0.1391, 0.3241, 0.1267, 0.3011, 0.1611, 0.2868, 0.17, 0.3035, 0.125, 0.8509, 0.1562, 0.8509, 0.1559, 0.8895, 0.1253, 0.8895, 0.1253, 0.8895, 0.1559, 0.8895, 0.155, 0.9255, 0.1263, 0.9255, 0.1263, 0.9255, 0.155, 0.9255, 0.1535, 1.0, 0.1277, 1.0, 0.07768, 0.4165, 0.05307, 0.3865, 0.1102, 0.3434, 0.1311, 0.3689, 0.1311, 0.3689, 0.1102, 0.3434, 0.1391, 0.3241, 0.1557, 0.3443, 0.1557, 0.3443, 0.1391, 0.3241, 0.17, 0.3035, 0.182, 0.318, 0.09375, 0.8509, 0.125, 0.8509, 0.1247, 0.8895, 0.09407, 0.8895, 0.09407, 0.8895, 0.1247, 0.8895, 0.1237, 0.9255, 0.095, 0.9255, 0.095, 0.9255, 0.1237, 0.9255, 0.1223, 1.0, 0.09649, 1.0, 0.1135, 0.4469, 0.08349, 0.4223, 0.1311, 0.3689, 0.1566, 0.3898, 0.1566, 0.3898, 0.1311, 0.3689, 0.1557, 0.3443, 0.1759, 0.3609, 0.1759, 0.3609, 0.1557, 0.3443, 0.182, 0.318, 0.1965, 0.33, 0.0625, 0.8509, 0.09375, 0.8509, 0.09343, 0.8895, 0.06282, 0.8895, 0.06282, 0.8895, 0.09343, 0.8895, 0.0925, 0.9255, 0.06375, 0.9255, 0.06375, 0.9255, 0.0925, 0.9255, 0.09101, 1.0, 0.06524, 1.0, 0.1545, 0.4698, 0.1203, 0.4515, 0.1566, 0.3898, 0.1857, 0.4053, 0.1857, 0.4053, 0.1566, 0.3898, 0.1759, 0.3609, 0.1989, 0.3733, 0.1989, 0.3733, 0.1759, 0.3609, 0.1965, 0.33, 0.2132, 0.3389, 0.03125, 0.8509, 0.0625, 0.8509, 0.06218, 0.8895, 0.03157, 0.8895, 0.03157, 0.8895, 0.06218, 0.8895, 0.06125, 0.9255, 0.0325, 0.9255, 0.0325, 0.9255, 0.06125, 0.9255, 0.05976, 1.0, 0.03399, 1.0, 0.1992, 0.4842, 0.1621, 0.4729, 0.1857, 0.4053, 0.2172, 0.4149, 0.2172, 0.4149, 0.1857, 0.4053, 0.1989, 0.3733, 0.224, 0.3809, 0.224, 0.3809, 0.1989, 0.3733, 0.2132, 0.3389, 0.2312, 0.3444, 0.0, 0.8509, 0.03125, 0.8509, 0.03093, 0.8895, 0.000319, 0.8895, 0.000319, 0.8895, 0.03093, 0.8895, 0.03, 0.9255, 0.001254, 0.9255, 0.001254, 0.9255, 0.03, 0.9255, 0.02851, 1.0, 0.002742, 1.0, 0.2459, 0.4896, 0.2073, 0.4858, 0.2172, 0.4149, 0.25, 0.4181, 0.25, 0.4181, 0.2172, 0.4149, 0.224, 0.3809, 0.25, 0.3834, 0.25, 0.3834, 0.224, 0.3809, 0.2312, 0.3444, 0.25, 0.3462, 0.2688, 0.3444, 0.25, 0.3462, 0.2312, 0.3444, 0.2132, 0.3389, 0.1965, 0.33, 0.182, 0.318, 0.17, 0.3035, 0.1611, 0.2868, 0.1556, 0.2688, 0.1538, 0.25, 0.1556, 0.2312, 0.1611, 0.2132, 0.17, 0.1965, 0.182, 0.182, 0.1965, 0.17, 0.2132, 0.1611, 0.2312, 0.1556, 0.25, 0.1538, 0.2688, 0.1556, 0.2868, 0.1611, 0.3035, 0.17, 0.318, 0.182, 0.33, 0.1965, 0.3389, 0.2132, 0.3444, 0.2312, 0.3462, 0.25, 0.3444, 0.2688, 0.3389, 0.2868, 0.33, 0.3035, 0.318, 0.318, 0.3035, 0.33, 0.2868, 0.3389])
me_cylinder_002.materials.append(mat_material_002)
me_cylinder_002.update()
me_circle_004 = bpy.data.meshes.new('Circle.004')
me_circle_004.from_pydata([(1.576e-07, 1.0, 0.1673), (-0.3827, 0.9239, 0.1673), (-0.7071, 0.7071, 0.1673), (-0.9239, 0.3827, 0.1673), (-1.0, 0.0, 0.1673), (-0.9239, -0.3827, 0.1673), (-0.7071, -0.7071, 0.1673), (-0.3827, -0.9239, 0.1673), (1.576e-07, -1.0, 0.1673), (0.3827, -0.9239, 0.1673), (0.7071, -0.7071, 0.1673), (0.9239, -0.3827, 0.1673), (1.0, 0.0, 0.1673), (0.9239, 0.3827, 0.1673), (0.7071, 0.7071, 0.1673), (0.3827, 0.9239, 0.1673), (1.576e-07, 1.0, -0.1625), (-0.3827, 0.9239, -0.1625), (-0.7071, 0.7071, -0.1625), (-0.9239, 0.3827, -0.1625), (-1.0, 0.0, -0.1625), (-0.9239, -0.3827, -0.1625), (-0.7071, -0.7071, -0.1625), (-0.3827, -0.9239, -0.1625), (1.576e-07, -1.0, -0.1625), (0.3827, -0.9239, -0.1625), (0.7071, -0.7071, -0.1625), (0.9239, -0.3827, -0.1625), (1.0, 0.0, -0.1625), (0.9239, 0.3827, -0.1625), (0.7071, 0.7071, -0.1625), (0.3827, 0.9239, -0.1625), (1.542e-07, 1.458, 0.2428), (-0.5579, 1.347, 0.2428), (-1.031, 1.031, 0.2428), (-1.347, 0.5579, 0.2428), (-1.458, 1.092e-07, 0.2428), (-1.347, -0.5579, 0.2428), (-1.031, -1.031, 0.2428), (-0.5579, -1.347, 0.2428), (1.542e-07, -1.458, 0.2428), (0.5579, -1.347, 0.2428), (1.031, -1.031, 0.2428), (1.347, -0.5579, 0.2428), (1.458, 1.092e-07, 0.2428), (1.347, 0.5579, 0.2428), (1.031, 1.031, 0.2428), (0.5579, 1.347, 0.2428), (1.542e-07, 1.458, -0.238), (-0.5579, 1.347, -0.238), (-1.031, 1.031, -0.238), (-1.347, 0.5579, -0.238), (-1.458, 1.092e-07, -0.238), (-1.347, -0.5579, -0.238), (-1.031, -1.031, -0.238), (-0.5579, -1.347, -0.238), (1.542e-07, -1.458, -0.238), (0.5579, -1.347, -0.238), (1.031, -1.031, -0.238), (1.347, -0.5579, -0.238), (1.458, 1.092e-07, -0.238), (1.347, 0.5579, -0.238), (1.031, 1.031, -0.238), (0.5579, 1.347, -0.238)], [], [(5, 21, 20, 4), (13, 29, 28, 12), (6, 22, 21, 5), (14, 30, 29, 13), (7, 23, 22, 6), (15, 31, 30, 14), (8, 24, 23, 7), (1, 17, 16, 0), (0, 16, 31, 15), (9, 25, 24, 8), (2, 18, 17, 1), (10, 26, 25, 9), (3, 19, 18, 2), (11, 27, 26, 10), (4, 20, 19, 3), (12, 28, 27, 11), (37, 36, 52, 53), (45, 44, 60, 61), (38, 37, 53, 54), (46, 45, 61, 62), (39, 38, 54, 55), (47, 46, 62, 63), (40, 39, 55, 56), (33, 32, 48, 49), (32, 47, 63, 48), (41, 40, 56, 57), (34, 33, 49, 50), (42, 41, 57, 58), (35, 34, 50, 51), (43, 42, 58, 59), (36, 35, 51, 52), (44, 43, 59, 60), (21, 22, 54, 53), (9, 8, 40, 41), (22, 23, 55, 54), (10, 9, 41, 42), (23, 24, 56, 55), (11, 10, 42, 43), (24, 25, 57, 56), (12, 11, 43, 44), (25, 26, 58, 57), (13, 12, 44, 45), (26, 27, 59, 58), (14, 13, 45, 46), (1, 0, 32, 33), (27, 28, 60, 59), (15, 14, 46, 47), (2, 1, 33, 34), (28, 29, 61, 60), (0, 15, 47, 32), (3, 2, 34, 35), (29, 30, 62, 61), (16, 17, 49, 48), (4, 3, 35, 36), (30, 31, 63, 62), (17, 18, 50, 49), (5, 4, 36, 37), (31, 16, 48, 63), (18, 19, 51, 50), (6, 5, 37, 38), (19, 20, 52, 51), (7, 6, 38, 39), (20, 21, 53, 52), (8, 7, 39, 40)])
me_circle_004.polygons.foreach_set('use_smooth', [True] * 64)
_uv = me_circle_004.uv_layers.new(name='UVMap')
_uv.uv.foreach_set('vector', [0.0, 0.0, 0.0, 0.0, 0.0, 0.0, 0.0, 0.0, 0.0, 0.0, 0.0, 0.0, 0.0, 0.0, 0.0, 0.0, 0.0, 0.0, 0.0, 0.0, 0.0, 0.0, 0.0, 0.0, 0.0, 0.0, 0.0, 0.0, 0.0, 0.0, 0.0, 0.0, 0.0, 0.0, 0.0, 0.0, 0.0, 0.0, 0.0, 0.0, 0.0, 0.0, 0.0, 0.0, 0.0, 0.0, 0.0, 0.0, 0.0, 0.0, 0.0, 0.0, 0.0, 0.0, 0.0, 0.0, 0.0, 0.0, 0.0, 0.0, 0.0, 0.0, 0.0, 0.0, 0.0, 0.0, 0.0, 0.0, 0.0, 0.0, 0.0, 0.0, 0.0, 0.0, 0.0, 0.0, 0.0, 0.0, 0.0, 0.0, 0.0, 0.0, 0.0, 0.0, 0.0, 0.0, 0.0, 0.0, 0.0, 0.0, 0.0, 0.0, 0.0, 0.0, 0.0, 0.0, 0.0, 0.0, 0.0, 0.0, 0.0, 0.0, 0.0, 0.0, 0.0, 0.0, 0.0, 0.0, 0.0, 0.0, 0.0, 0.0, 0.0, 0.0, 0.0, 0.0, 0.0, 0.0, 0.0, 0.0, 0.0, 0.0, 0.0, 0.0, 0.0, 0.0, 0.0, 0.0, 0.0, 0.0, 0.0, 0.0, 0.0, 0.0, 0.0, 0.0, 0.0, 0.0, 0.0, 0.0, 0.0, 0.0, 0.0, 0.0, 0.0, 0.0, 0.0, 0.0, 0.0, 0.0, 0.0, 0.0, 0.0, 0.0, 0.0, 0.0, 0.0, 0.0, 0.0, 0.0, 0.0, 0.0, 0.0, 0.0, 0.0, 0.0, 0.0, 0.0, 0.0, 0.0, 0.0, 0.0, 0.0, 0.0, 0.0, 0.0, 0.0, 0.0, 0.0, 0.0, 0.0, 0.0, 0.0, 0.0, 0.0, 0.0, 0.0, 0.0, 0.0, 0.0, 0.0, 0.0, 0.0, 0.0, 0.0, 0.0, 0.0, 0.0, 0.0, 0.0, 0.0, 0.0, 0.0, 0.0, 0.0, 0.0, 0.0, 0.0, 0.0, 0.0, 0.0, 0.0, 0.0, 0.0, 0.0, 0.0, 0.0, 0.0, 0.0, 0.0, 0.0, 0.0, 0.0, 0.0, 0.0, 0.0, 0.0, 0.0, 0.0, 0.0, 0.0, 0.0, 0.0, 0.0, 0.0, 0.0, 0.0, 0.0, 0.0, 0.0, 0.0, 0.0, 0.0, 0.0, 0.0, 0.0, 0.0, 0.0, 0.0, 0.0, 0.0, 0.0, 0.0, 0.0, 0.0, 0.0, 0.0, 0.0, 0.0, 0.0, 0.0, 0.0, 0.0, 0.0, 0.0, 0.0, 0.0, 0.0, 0.0, 0.0, 0.0, 0.0, 0.0, 0.0, 0.0, 0.0, 0.0, 0.0, 0.0, 0.0, 0.0, 0.0, 0.0, 0.0, 0.0, 0.0, 0.0, 0.0, 0.0, 0.0, 0.0, 0.0, 0.0, 0.0, 0.0, 0.0, 0.0, 0.0, 0.0, 0.0, 0.0, 0.0, 0.0, 0.0, 0.0, 0.0, 0.0, 0.0, 0.0, 0.0, 0.0, 0.0, 0.0, 0.0, 0.0, 0.0, 0.0, 0.0, 0.0, 0.0, 0.0, 0.0, 0.0, 0.0, 0.0, 0.0, 0.0, 0.0, 0.0, 0.0, 0.0, 0.0, 0.0, 0.0, 0.0, 0.0, 0.0, 0.0, 0.0, 0.0, 0.0, 0.0, 0.0, 0.0, 0.0, 0.0, 0.0, 0.0, 0.0, 0.0, 0.0, 0.0, 0.0, 0.0, 0.0, 0.0, 0.0, 0.0, 0.0, 0.0, 0.0, 0.0, 0.0, 0.0, 0.0, 0.0, 0.0, 0.0, 0.0, 0.0, 0.0, 0.0, 0.0, 0.0, 0.0, 0.0, 0.0, 0.0, 0.0, 0.0, 0.0, 0.0, 0.0, 0.0, 0.0, 0.0, 0.0, 0.0, 0.0, 0.0, 0.0, 0.0, 0.0, 0.0, 0.0, 0.0, 0.0, 0.0, 0.0, 0.0, 0.0, 0.0, 0.0, 0.0, 0.0, 0.0, 0.0, 0.0, 0.0, 0.0, 0.0, 0.0, 0.0, 0.0, 0.0, 0.0, 0.0, 0.0, 0.0, 0.0, 0.0, 0.0, 0.0, 0.0, 0.0, 0.0, 0.0, 0.0, 0.0, 0.0, 0.0, 0.0, 0.0, 0.0, 0.0, 0.0, 0.0, 0.0, 0.0, 0.0, 0.0, 0.0, 0.0, 0.0, 0.0, 0.0, 0.0, 0.0, 0.0, 0.0, 0.0, 0.0, 0.0, 0.0, 0.0, 0.0, 0.0, 0.0, 0.0, 0.0, 0.0, 0.0, 0.0, 0.0, 0.0, 0.0, 0.0, 0.0, 0.0, 0.0, 0.0, 0.0, 0.0, 0.0, 0.0, 0.0, 0.0, 0.0, 0.0, 0.0, 0.0, 0.0, 0.0, 0.0, 0.0, 0.0, 0.0, 0.0, 0.0, 0.0, 0.0, 0.0, 0.0, 0.0, 0.0, 0.0, 0.0, 0.0, 0.0, 0.0, 0.0, 0.0, 0.0, 0.0, 0.0, 0.0, 0.0, 0.0, 0.0, 0.0, 0.0, 0.0])
me_circle_004.materials.append(mat_material_003)
me_circle_004.update()
me_circle_007 = bpy.data.meshes.new('Circle.007')
me_circle_007.from_pydata([(1.576e-07, 1.0, 0.1673), (-0.3827, 0.9239, 0.1673), (-0.7071, 0.7071, 0.1673), (-0.9239, 0.3827, 0.1673), (-1.0, 0.0, 0.1673), (-0.9239, -0.3827, 0.1673), (-0.7071, -0.7071, 0.1673), (-0.3827, -0.9239, 0.1673), (1.576e-07, -1.0, 0.1673), (0.3827, -0.9239, 0.1673), (0.7071, -0.7071, 0.1673), (0.9239, -0.3827, 0.1673), (1.0, 0.0, 0.1673), (0.9239, 0.3827, 0.1673), (0.7071, 0.7071, 0.1673), (0.3827, 0.9239, 0.1673), (1.576e-07, 1.0, -0.1625), (-0.3827, 0.9239, -0.1625), (-0.7071, 0.7071, -0.1625), (-0.9239, 0.3827, -0.1625), (-1.0, 0.0, -0.1625), (-0.9239, -0.3827, -0.1625), (-0.7071, -0.7071, -0.1625), (-0.3827, -0.9239, -0.1625), (1.576e-07, -1.0, -0.1625), (0.3827, -0.9239, -0.1625), (0.7071, -0.7071, -0.1625), (0.9239, -0.3827, -0.1625), (1.0, 0.0, -0.1625), (0.9239, 0.3827, -0.1625), (0.7071, 0.7071, -0.1625), (0.3827, 0.9239, -0.1625), (1.542e-07, 1.458, 0.2428), (-0.5579, 1.347, 0.2428), (-1.031, 1.031, 0.2428), (-1.347, 0.5579, 0.2428), (-1.458, 1.092e-07, 0.2428), (-1.347, -0.5579, 0.2428), (-1.031, -1.031, 0.2428), (-0.5579, -1.347, 0.2428), (1.542e-07, -1.458, 0.2428), (0.5579, -1.347, 0.2428), (1.031, -1.031, 0.2428), (1.347, -0.5579, 0.2428), (1.458, 1.092e-07, 0.2428), (1.347, 0.5579, 0.2428), (1.031, 1.031, 0.2428), (0.5579, 1.347, 0.2428), (1.542e-07, 1.458, -0.238), (-0.5579, 1.347, -0.238), (-1.031, 1.031, -0.238), (-1.347, 0.5579, -0.238), (-1.458, 1.092e-07, -0.238), (-1.347, -0.5579, -0.238), (-1.031, -1.031, -0.238), (-0.5579, -1.347, -0.238), (1.542e-07, -1.458, -0.238), (0.5579, -1.347, -0.238), (1.031, -1.031, -0.238), (1.347, -0.5579, -0.238), (1.458, 1.092e-07, -0.238), (1.347, 0.5579, -0.238), (1.031, 1.031, -0.238), (0.5579, 1.347, -0.238)], [], [(5, 21, 20, 4), (13, 29, 28, 12), (6, 22, 21, 5), (14, 30, 29, 13), (7, 23, 22, 6), (15, 31, 30, 14), (8, 24, 23, 7), (1, 17, 16, 0), (0, 16, 31, 15), (9, 25, 24, 8), (2, 18, 17, 1), (10, 26, 25, 9), (3, 19, 18, 2), (11, 27, 26, 10), (4, 20, 19, 3), (12, 28, 27, 11), (37, 36, 52, 53), (45, 44, 60, 61), (38, 37, 53, 54), (46, 45, 61, 62), (39, 38, 54, 55), (47, 46, 62, 63), (40, 39, 55, 56), (33, 32, 48, 49), (32, 47, 63, 48), (41, 40, 56, 57), (34, 33, 49, 50), (42, 41, 57, 58), (35, 34, 50, 51), (43, 42, 58, 59), (36, 35, 51, 52), (44, 43, 59, 60), (21, 22, 54, 53), (9, 8, 40, 41), (22, 23, 55, 54), (10, 9, 41, 42), (23, 24, 56, 55), (11, 10, 42, 43), (24, 25, 57, 56), (12, 11, 43, 44), (25, 26, 58, 57), (13, 12, 44, 45), (26, 27, 59, 58), (14, 13, 45, 46), (1, 0, 32, 33), (27, 28, 60, 59), (15, 14, 46, 47), (2, 1, 33, 34), (28, 29, 61, 60), (0, 15, 47, 32), (3, 2, 34, 35), (29, 30, 62, 61), (16, 17, 49, 48), (4, 3, 35, 36), (30, 31, 63, 62), (17, 18, 50, 49), (5, 4, 36, 37), (31, 16, 48, 63), (18, 19, 51, 50), (6, 5, 37, 38), (19, 20, 52, 51), (7, 6, 38, 39), (20, 21, 53, 52), (8, 7, 39, 40)])
me_circle_007.polygons.foreach_set('use_smooth', [True] * 64)
_uv = me_circle_007.uv_layers.new(name='UVMap')
_uv.uv.foreach_set('vector', [0.0, 0.0, 0.0, 0.0, 0.0, 0.0, 0.0, 0.0, 0.0, 0.0, 0.0, 0.0, 0.0, 0.0, 0.0, 0.0, 0.0, 0.0, 0.0, 0.0, 0.0, 0.0, 0.0, 0.0, 0.0, 0.0, 0.0, 0.0, 0.0, 0.0, 0.0, 0.0, 0.0, 0.0, 0.0, 0.0, 0.0, 0.0, 0.0, 0.0, 0.0, 0.0, 0.0, 0.0, 0.0, 0.0, 0.0, 0.0, 0.0, 0.0, 0.0, 0.0, 0.0, 0.0, 0.0, 0.0, 0.0, 0.0, 0.0, 0.0, 0.0, 0.0, 0.0, 0.0, 0.0, 0.0, 0.0, 0.0, 0.0, 0.0, 0.0, 0.0, 0.0, 0.0, 0.0, 0.0, 0.0, 0.0, 0.0, 0.0, 0.0, 0.0, 0.0, 0.0, 0.0, 0.0, 0.0, 0.0, 0.0, 0.0, 0.0, 0.0, 0.0, 0.0, 0.0, 0.0, 0.0, 0.0, 0.0, 0.0, 0.0, 0.0, 0.0, 0.0, 0.0, 0.0, 0.0, 0.0, 0.0, 0.0, 0.0, 0.0, 0.0, 0.0, 0.0, 0.0, 0.0, 0.0, 0.0, 0.0, 0.0, 0.0, 0.0, 0.0, 0.0, 0.0, 0.0, 0.0, 0.0, 0.0, 0.0, 0.0, 0.0, 0.0, 0.0, 0.0, 0.0, 0.0, 0.0, 0.0, 0.0, 0.0, 0.0, 0.0, 0.0, 0.0, 0.0, 0.0, 0.0, 0.0, 0.0, 0.0, 0.0, 0.0, 0.0, 0.0, 0.0, 0.0, 0.0, 0.0, 0.0, 0.0, 0.0, 0.0, 0.0, 0.0, 0.0, 0.0, 0.0, 0.0, 0.0, 0.0, 0.0, 0.0, 0.0, 0.0, 0.0, 0.0, 0.0, 0.0, 0.0, 0.0, 0.0, 0.0, 0.0, 0.0, 0.0, 0.0, 0.0, 0.0, 0.0, 0.0, 0.0, 0.0, 0.0, 0.0, 0.0, 0.0, 0.0, 0.0, 0.0, 0.0, 0.0, 0.0, 0.0, 0.0, 0.0, 0.0, 0.0, 0.0, 0.0, 0.0, 0.0, 0.0, 0.0, 0.0, 0.0, 0.0, 0.0, 0.0, 0.0, 0.0, 0.0, 0.0, 0.0, 0.0, 0.0, 0.0, 0.0, 0.0, 0.0, 0.0, 0.0, 0.0, 0.0, 0.0, 0.0, 0.0, 0.0, 0.0, 0.0, 0.0, 0.0, 0.0, 0.0, 0.0, 0.0, 0.0, 0.0, 0.0, 0.0, 0.0, 0.0, 0.0, 0.0, 0.0, 0.0, 0.0, 0.0, 0.0, 0.0, 0.0, 0.0, 0.0, 0.0, 0.0, 0.0, 0.0, 0.0, 0.0, 0.0, 0.0, 0.0, 0.0, 0.0, 0.0, 0.0, 0.0, 0.0, 0.0, 0.0, 0.0, 0.0, 0.0, 0.0, 0.0, 0.0, 0.0, 0.0, 0.0, 0.0, 0.0, 0.0, 0.0, 0.0, 0.0, 0.0, 0.0, 0.0, 0.0, 0.0, 0.0, 0.0, 0.0, 0.0, 0.0, 0.0, 0.0, 0.0, 0.0, 0.0, 0.0, 0.0, 0.0, 0.0, 0.0, 0.0, 0.0, 0.0, 0.0, 0.0, 0.0, 0.0, 0.0, 0.0, 0.0, 0.0, 0.0, 0.0, 0.0, 0.0, 0.0, 0.0, 0.0, 0.0, 0.0, 0.0, 0.0, 0.0, 0.0, 0.0, 0.0, 0.0, 0.0, 0.0, 0.0, 0.0, 0.0, 0.0, 0.0, 0.0, 0.0, 0.0, 0.0, 0.0, 0.0, 0.0, 0.0, 0.0, 0.0, 0.0, 0.0, 0.0, 0.0, 0.0, 0.0, 0.0, 0.0, 0.0, 0.0, 0.0, 0.0, 0.0, 0.0, 0.0, 0.0, 0.0, 0.0, 0.0, 0.0, 0.0, 0.0, 0.0, 0.0, 0.0, 0.0, 0.0, 0.0, 0.0, 0.0, 0.0, 0.0, 0.0, 0.0, 0.0, 0.0, 0.0, 0.0, 0.0, 0.0, 0.0, 0.0, 0.0, 0.0, 0.0, 0.0, 0.0, 0.0, 0.0, 0.0, 0.0, 0.0, 0.0, 0.0, 0.0, 0.0, 0.0, 0.0, 0.0, 0.0, 0.0, 0.0, 0.0, 0.0, 0.0, 0.0, 0.0, 0.0, 0.0, 0.0, 0.0, 0.0, 0.0, 0.0, 0.0, 0.0, 0.0, 0.0, 0.0, 0.0, 0.0, 0.0, 0.0, 0.0, 0.0, 0.0, 0.0, 0.0, 0.0, 0.0, 0.0, 0.0, 0.0, 0.0, 0.0, 0.0, 0.0, 0.0, 0.0, 0.0, 0.0, 0.0, 0.0, 0.0, 0.0, 0.0, 0.0, 0.0, 0.0, 0.0, 0.0, 0.0, 0.0, 0.0, 0.0, 0.0, 0.0, 0.0, 0.0, 0.0, 0.0, 0.0, 0.0, 0.0, 0.0, 0.0, 0.0, 0.0, 0.0, 0.0, 0.0, 0.0, 0.0, 0.0, 0.0, 0.0, 0.0, 0.0, 0.0, 0.0, 0.0, 0.0, 0.0, 0.0, 0.0, 0.0, 0.0, 0.0, 0.0, 0.0, 0.0, 0.0])
me_circle_007.materials.append(mat_material_003)
me_circle_007.update()
me_circle_008 = bpy.data.meshes.new('Circle.008')
me_circle_008.from_pydata([(1.576e-07, 1.0, 0.1673), (-0.3827, 0.9239, 0.1673), (-0.7071, 0.7071, 0.1673), (-0.9239, 0.3827, 0.1673), (-1.0, 0.0, 0.1673), (-0.9239, -0.3827, 0.1673), (-0.7071, -0.7071, 0.1673), (-0.3827, -0.9239, 0.1673), (1.576e-07, -1.0, 0.1673), (0.3827, -0.9239, 0.1673), (0.7071, -0.7071, 0.1673), (0.9239, -0.3827, 0.1673), (1.0, 0.0, 0.1673), (0.9239, 0.3827, 0.1673), (0.7071, 0.7071, 0.1673), (0.3827, 0.9239, 0.1673), (1.576e-07, 1.0, -0.1625), (-0.3827, 0.9239, -0.1625), (-0.7071, 0.7071, -0.1625), (-0.9239, 0.3827, -0.1625), (-1.0, 0.0, -0.1625), (-0.9239, -0.3827, -0.1625), (-0.7071, -0.7071, -0.1625), (-0.3827, -0.9239, -0.1625), (1.576e-07, -1.0, -0.1625), (0.3827, -0.9239, -0.1625), (0.7071, -0.7071, -0.1625), (0.9239, -0.3827, -0.1625), (1.0, 0.0, -0.1625), (0.9239, 0.3827, -0.1625), (0.7071, 0.7071, -0.1625), (0.3827, 0.9239, -0.1625), (1.542e-07, 1.458, 0.2428), (-0.5579, 1.347, 0.2428), (-1.031, 1.031, 0.2428), (-1.347, 0.5579, 0.2428), (-1.458, 1.092e-07, 0.2428), (-1.347, -0.5579, 0.2428), (-1.031, -1.031, 0.2428), (-0.5579, -1.347, 0.2428), (1.542e-07, -1.458, 0.2428), (0.5579, -1.347, 0.2428), (1.031, -1.031, 0.2428), (1.347, -0.5579, 0.2428), (1.458, 1.092e-07, 0.2428), (1.347, 0.5579, 0.2428), (1.031, 1.031, 0.2428), (0.5579, 1.347, 0.2428), (1.542e-07, 1.458, -0.238), (-0.5579, 1.347, -0.238), (-1.031, 1.031, -0.238), (-1.347, 0.5579, -0.238), (-1.458, 1.092e-07, -0.238), (-1.347, -0.5579, -0.238), (-1.031, -1.031, -0.238), (-0.5579, -1.347, -0.238), (1.542e-07, -1.458, -0.238), (0.5579, -1.347, -0.238), (1.031, -1.031, -0.238), (1.347, -0.5579, -0.238), (1.458, 1.092e-07, -0.238), (1.347, 0.5579, -0.238), (1.031, 1.031, -0.238), (0.5579, 1.347, -0.238)], [], [(5, 21, 20, 4), (13, 29, 28, 12), (6, 22, 21, 5), (14, 30, 29, 13), (7, 23, 22, 6), (15, 31, 30, 14), (8, 24, 23, 7), (1, 17, 16, 0), (0, 16, 31, 15), (9, 25, 24, 8), (2, 18, 17, 1), (10, 26, 25, 9), (3, 19, 18, 2), (11, 27, 26, 10), (4, 20, 19, 3), (12, 28, 27, 11), (37, 36, 52, 53), (45, 44, 60, 61), (38, 37, 53, 54), (46, 45, 61, 62), (39, 38, 54, 55), (47, 46, 62, 63), (40, 39, 55, 56), (33, 32, 48, 49), (32, 47, 63, 48), (41, 40, 56, 57), (34, 33, 49, 50), (42, 41, 57, 58), (35, 34, 50, 51), (43, 42, 58, 59), (36, 35, 51, 52), (44, 43, 59, 60), (21, 22, 54, 53), (9, 8, 40, 41), (22, 23, 55, 54), (10, 9, 41, 42), (23, 24, 56, 55), (11, 10, 42, 43), (24, 25, 57, 56), (12, 11, 43, 44), (25, 26, 58, 57), (13, 12, 44, 45), (26, 27, 59, 58), (14, 13, 45, 46), (1, 0, 32, 33), (27, 28, 60, 59), (15, 14, 46, 47), (2, 1, 33, 34), (28, 29, 61, 60), (0, 15, 47, 32), (3, 2, 34, 35), (29, 30, 62, 61), (16, 17, 49, 48), (4, 3, 35, 36), (30, 31, 63, 62), (17, 18, 50, 49), (5, 4, 36, 37), (31, 16, 48, 63), (18, 19, 51, 50), (6, 5, 37, 38), (19, 20, 52, 51), (7, 6, 38, 39), (20, 21, 53, 52), (8, 7, 39, 40)])
me_circle_008.polygons.foreach_set('use_smooth', [True] * 64)
_uv = me_circle_008.uv_layers.new(name='UVMap')
_uv.uv.foreach_set('vector', [0.0, 0.0, 0.0, 0.0, 0.0, 0.0, 0.0, 0.0, 0.0, 0.0, 0.0, 0.0, 0.0, 0.0, 0.0, 0.0, 0.0, 0.0, 0.0, 0.0, 0.0, 0.0, 0.0, 0.0, 0.0, 0.0, 0.0, 0.0, 0.0, 0.0, 0.0, 0.0, 0.0, 0.0, 0.0, 0.0, 0.0, 0.0, 0.0, 0.0, 0.0, 0.0, 0.0, 0.0, 0.0, 0.0, 0.0, 0.0, 0.0, 0.0, 0.0, 0.0, 0.0, 0.0, 0.0, 0.0, 0.0, 0.0, 0.0, 0.0, 0.0, 0.0, 0.0, 0.0, 0.0, 0.0, 0.0, 0.0, 0.0, 0.0, 0.0, 0.0, 0.0, 0.0, 0.0, 0.0, 0.0, 0.0, 0.0, 0.0, 0.0, 0.0, 0.0, 0.0, 0.0, 0.0, 0.0, 0.0, 0.0, 0.0, 0.0, 0.0, 0.0, 0.0, 0.0, 0.0, 0.0, 0.0, 0.0, 0.0, 0.0, 0.0, 0.0, 0.0, 0.0, 0.0, 0.0, 0.0, 0.0, 0.0, 0.0, 0.0, 0.0, 0.0, 0.0, 0.0, 0.0, 0.0, 0.0, 0.0, 0.0, 0.0, 0.0, 0.0, 0.0, 0.0, 0.0, 0.0, 0.0, 0.0, 0.0, 0.0, 0.0, 0.0, 0.0, 0.0, 0.0, 0.0, 0.0, 0.0, 0.0, 0.0, 0.0, 0.0, 0.0, 0.0, 0.0, 0.0, 0.0, 0.0, 0.0, 0.0, 0.0, 0.0, 0.0, 0.0, 0.0, 0.0, 0.0, 0.0, 0.0, 0.0, 0.0, 0.0, 0.0, 0.0, 0.0, 0.0, 0.0, 0.0, 0.0, 0.0, 0.0, 0.0, 0.0, 0.0, 0.0, 0.0, 0.0, 0.0, 0.0, 0.0, 0.0, 0.0, 0.0, 0.0, 0.0, 0.0, 0.0, 0.0, 0.0, 0.0, 0.0, 0.0, 0.0, 0.0, 0.0, 0.0, 0.0, 0.0, 0.0, 0.0, 0.0, 0.0, 0.0, 0.0, 0.0, 0.0, 0.0, 0.0, 0.0, 0.0, 0.0, 0.0, 0.0, 0.0, 0.0, 0.0, 0.0, 0.0, 0.0, 0.0, 0.0, 0.0, 0.0, 0.0, 0.0, 0.0, 0.0, 0.0, 0.0, 0.0, 0.0, 0.0, 0.0, 0.0, 0.0, 0.0, 0.0, 0.0, 0.0, 0.0, 0.0, 0.0, 0.0, 0.0, 0.0, 0.0, 0.0, 0.0, 0.0, 0.0, 0.0, 0.0, 0.0, 0.0, 0.0, 0.0, 0.0, 0.0, 0.0, 0.0, 0.0, 0.0, 0.0, 0.0, 0.0, 0.0, 0.0, 0.0, 0.0, 0.0, 0.0, 0.0, 0.0, 0.0, 0.0, 0.0, 0.0, 0.0, 0.0, 0.0, 0.0, 0.0, 0.0, 0.0, 0.0, 0.0, 0.0, 0.0, 0.0, 0.0, 0.0, 0.0, 0.0, 0.0, 0.0, 0.0, 0.0, 0.0, 0.0, 0.0, 0.0, 0.0, 0.0, 0.0, 0.0, 0.0, 0.0, 0.0, 0.0, 0.0, 0.0, 0.0, 0.0, 0.0, 0.0, 0.0, 0.0, 0.0, 0.0, 0.0, 0.0, 0.0, 0.0, 0.0, 0.0, 0.0, 0.0, 0.0, 0.0, 0.0, 0.0, 0.0, 0.0, 0.0, 0.0, 0.0, 0.0, 0.0, 0.0, 0.0, 0.0, 0.0, 0.0, 0.0, 0.0, 0.0, 0.0, 0.0, 0.0, 0.0, 0.0, 0.0, 0.0, 0.0, 0.0, 0.0, 0.0, 0.0, 0.0, 0.0, 0.0, 0.0, 0.0, 0.0, 0.0, 0.0, 0.0, 0.0, 0.0, 0.0, 0.0, 0.0, 0.0, 0.0, 0.0, 0.0, 0.0, 0.0, 0.0, 0.0, 0.0, 0.0, 0.0, 0.0, 0.0, 0.0, 0.0, 0.0, 0.0, 0.0, 0.0, 0.0, 0.0, 0.0, 0.0, 0.0, 0.0, 0.0, 0.0, 0.0, 0.0, 0.0, 0.0, 0.0, 0.0, 0.0, 0.0, 0.0, 0.0, 0.0, 0.0, 0.0, 0.0, 0.0, 0.0, 0.0, 0.0, 0.0, 0.0, 0.0, 0.0, 0.0, 0.0, 0.0, 0.0, 0.0, 0.0, 0.0, 0.0, 0.0, 0.0, 0.0, 0.0, 0.0, 0.0, 0.0, 0.0, 0.0, 0.0, 0.0, 0.0, 0.0, 0.0, 0.0, 0.0, 0.0, 0.0, 0.0, 0.0, 0.0, 0.0, 0.0, 0.0, 0.0, 0.0, 0.0, 0.0, 0.0, 0.0, 0.0, 0.0, 0.0, 0.0, 0.0, 0.0, 0.0, 0.0, 0.0, 0.0, 0.0, 0.0, 0.0, 0.0, 0.0, 0.0, 0.0, 0.0, 0.0, 0.0, 0.0, 0.0, 0.0, 0.0, 0.0, 0.0, 0.0, 0.0, 0.0, 0.0, 0.0, 0.0, 0.0, 0.0, 0.0, 0.0, 0.0, 0.0, 0.0, 0.0, 0.0, 0.0, 0.0, 0.0, 0.0, 0.0, 0.0, 0.0, 0.0, 0.0, 0.0])
me_circle_008.materials.append(mat_material_003)
me_circle_008.update()
me_circle_009 = bpy.data.meshes.new('Circle.009')
me_circle_009.from_pydata([(1.576e-07, 1.0, 0.1673), (-0.3827, 0.9239, 0.1673), (-0.7071, 0.7071, 0.1673), (-0.9239, 0.3827, 0.1673), (-1.0, 0.0, 0.1673), (-0.9239, -0.3827, 0.1673), (-0.7071, -0.7071, 0.1673), (-0.3827, -0.9239, 0.1673), (1.576e-07, -1.0, 0.1673), (0.3827, -0.9239, 0.1673), (0.7071, -0.7071, 0.1673), (0.9239, -0.3827, 0.1673), (1.0, 0.0, 0.1673), (0.9239, 0.3827, 0.1673), (0.7071, 0.7071, 0.1673), (0.3827, 0.9239, 0.1673), (1.576e-07, 1.0, -0.1625), (-0.3827, 0.9239, -0.1625), (-0.7071, 0.7071, -0.1625), (-0.9239, 0.3827, -0.1625), (-1.0, 0.0, -0.1625), (-0.9239, -0.3827, -0.1625), (-0.7071, -0.7071, -0.1625), (-0.3827, -0.9239, -0.1625), (1.576e-07, -1.0, -0.1625), (0.3827, -0.9239, -0.1625), (0.7071, -0.7071, -0.1625), (0.9239, -0.3827, -0.1625), (1.0, 0.0, -0.1625), (0.9239, 0.3827, -0.1625), (0.7071, 0.7071, -0.1625), (0.3827, 0.9239, -0.1625), (1.542e-07, 1.458, 0.2428), (-0.5579, 1.347, 0.2428), (-1.031, 1.031, 0.2428), (-1.347, 0.5579, 0.2428), (-1.458, 1.092e-07, 0.2428), (-1.347, -0.5579, 0.2428), (-1.031, -1.031, 0.2428), (-0.5579, -1.347, 0.2428), (1.542e-07, -1.458, 0.2428), (0.5579, -1.347, 0.2428), (1.031, -1.031, 0.2428), (1.347, -0.5579, 0.2428), (1.458, 1.092e-07, 0.2428), (1.347, 0.5579, 0.2428), (1.031, 1.031, 0.2428), (0.5579, 1.347, 0.2428), (1.542e-07, 1.458, -0.238), (-0.5579, 1.347, -0.238), (-1.031, 1.031, -0.238), (-1.347, 0.5579, -0.238), (-1.458, 1.092e-07, -0.238), (-1.347, -0.5579, -0.238), (-1.031, -1.031, -0.238), (-0.5579, -1.347, -0.238), (1.542e-07, -1.458, -0.238), (0.5579, -1.347, -0.238), (1.031, -1.031, -0.238), (1.347, -0.5579, -0.238), (1.458, 1.092e-07, -0.238), (1.347, 0.5579, -0.238), (1.031, 1.031, -0.238), (0.5579, 1.347, -0.238)], [], [(5, 21, 20, 4), (13, 29, 28, 12), (6, 22, 21, 5), (14, 30, 29, 13), (7, 23, 22, 6), (15, 31, 30, 14), (8, 24, 23, 7), (1, 17, 16, 0), (0, 16, 31, 15), (9, 25, 24, 8), (2, 18, 17, 1), (10, 26, 25, 9), (3, 19, 18, 2), (11, 27, 26, 10), (4, 20, 19, 3), (12, 28, 27, 11), (37, 36, 52, 53), (45, 44, 60, 61), (38, 37, 53, 54), (46, 45, 61, 62), (39, 38, 54, 55), (47, 46, 62, 63), (40, 39, 55, 56), (33, 32, 48, 49), (32, 47, 63, 48), (41, 40, 56, 57), (34, 33, 49, 50), (42, 41, 57, 58), (35, 34, 50, 51), (43, 42, 58, 59), (36, 35, 51, 52), (44, 43, 59, 60), (21, 22, 54, 53), (9, 8, 40, 41), (22, 23, 55, 54), (10, 9, 41, 42), (23, 24, 56, 55), (11, 10, 42, 43), (24, 25, 57, 56), (12, 11, 43, 44), (25, 26, 58, 57), (13, 12, 44, 45), (26, 27, 59, 58), (14, 13, 45, 46), (1, 0, 32, 33), (27, 28, 60, 59), (15, 14, 46, 47), (2, 1, 33, 34), (28, 29, 61, 60), (0, 15, 47, 32), (3, 2, 34, 35), (29, 30, 62, 61), (16, 17, 49, 48), (4, 3, 35, 36), (30, 31, 63, 62), (17, 18, 50, 49), (5, 4, 36, 37), (31, 16, 48, 63), (18, 19, 51, 50), (6, 5, 37, 38), (19, 20, 52, 51), (7, 6, 38, 39), (20, 21, 53, 52), (8, 7, 39, 40)])
me_circle_009.polygons.foreach_set('use_smooth', [True] * 64)
_uv = me_circle_009.uv_layers.new(name='UVMap')
_uv.uv.foreach_set('vector', [0.0, 0.0, 0.0, 0.0, 0.0, 0.0, 0.0, 0.0, 0.0, 0.0, 0.0, 0.0, 0.0, 0.0, 0.0, 0.0, 0.0, 0.0, 0.0, 0.0, 0.0, 0.0, 0.0, 0.0, 0.0, 0.0, 0.0, 0.0, 0.0, 0.0, 0.0, 0.0, 0.0, 0.0, 0.0, 0.0, 0.0, 0.0, 0.0, 0.0, 0.0, 0.0, 0.0, 0.0, 0.0, 0.0, 0.0, 0.0, 0.0, 0.0, 0.0, 0.0, 0.0, 0.0, 0.0, 0.0, 0.0, 0.0, 0.0, 0.0, 0.0, 0.0, 0.0, 0.0, 0.0, 0.0, 0.0, 0.0, 0.0, 0.0, 0.0, 0.0, 0.0, 0.0, 0.0, 0.0, 0.0, 0.0, 0.0, 0.0, 0.0, 0.0, 0.0, 0.0, 0.0, 0.0, 0.0, 0.0, 0.0, 0.0, 0.0, 0.0, 0.0, 0.0, 0.0, 0.0, 0.0, 0.0, 0.0, 0.0, 0.0, 0.0, 0.0, 0.0, 0.0, 0.0, 0.0, 0.0, 0.0, 0.0, 0.0, 0.0, 0.0, 0.0, 0.0, 0.0, 0.0, 0.0, 0.0, 0.0, 0.0, 0.0, 0.0, 0.0, 0.0, 0.0, 0.0, 0.0, 0.0, 0.0, 0.0, 0.0, 0.0, 0.0, 0.0, 0.0, 0.0, 0.0, 0.0, 0.0, 0.0, 0.0, 0.0, 0.0, 0.0, 0.0, 0.0, 0.0, 0.0, 0.0, 0.0, 0.0, 0.0, 0.0, 0.0, 0.0, 0.0, 0.0, 0.0, 0.0, 0.0, 0.0, 0.0, 0.0, 0.0, 0.0, 0.0, 0.0, 0.0, 0.0, 0.0, 0.0, 0.0, 0.0, 0.0, 0.0, 0.0, 0.0, 0.0, 0.0, 0.0, 0.0, 0.0, 0.0, 0.0, 0.0, 0.0, 0.0, 0.0, 0.0, 0.0, 0.0, 0.0, 0.0, 0.0, 0.0, 0.0, 0.0, 0.0, 0.0, 0.0, 0.0, 0.0, 0.0, 0.0, 0.0, 0.0, 0.0, 0.0, 0.0, 0.0, 0.0, 0.0, 0.0, 0.0, 0.0, 0.0, 0.0, 0.0, 0.0, 0.0, 0.0, 0.0, 0.0, 0.0, 0.0, 0.0, 0.0, 0.0, 0.0, 0.0, 0.0, 0.0, 0.0, 0.0, 0.0, 0.0, 0.0, 0.0, 0.0, 0.0, 0.0, 0.0, 0.0, 0.0, 0.0, 0.0, 0.0, 0.0, 0.0, 0.0, 0.0, 0.0, 0.0, 0.0, 0.0, 0.0, 0.0, 0.0, 0.0, 0.0, 0.0, 0.0, 0.0, 0.0, 0.0, 0.0, 0.0, 0.0, 0.0, 0.0, 0.0, 0.0, 0.0, 0.0, 0.0, 0.0, 0.0, 0.0, 0.0, 0.0, 0.0, 0.0, 0.0, 0.0, 0.0, 0.0, 0.0, 0.0, 0.0, 0.0, 0.0, 0.0, 0.0, 0.0, 0.0, 0.0, 0.0, 0.0, 0.0, 0.0, 0.0, 0.0, 0.0, 0.0, 0.0, 0.0, 0.0, 0.0, 0.0, 0.0, 0.0, 0.0, 0.0, 0.0, 0.0, 0.0, 0.0, 0.0, 0.0, 0.0, 0.0, 0.0, 0.0, 0.0, 0.0, 0.0, 0.0, 0.0, 0.0, 0.0, 0.0, 0.0, 0.0, 0.0, 0.0, 0.0, 0.0, 0.0, 0.0, 0.0, 0.0, 0.0, 0.0, 0.0, 0.0, 0.0, 0.0, 0.0, 0.0, 0.0, 0.0, 0.0, 0.0, 0.0, 0.0, 0.0, 0.0, 0.0, 0.0, 0.0, 0.0, 0.0, 0.0, 0.0, 0.0, 0.0, 0.0, 0.0, 0.0, 0.0, 0.0, 0.0, 0.0, 0.0, 0.0, 0.0, 0.0, 0.0, 0.0, 0.0, 0.0, 0.0, 0.0, 0.0, 0.0, 0.0, 0.0, 0.0, 0.0, 0.0, 0.0, 0.0, 0.0, 0.0, 0.0, 0.0, 0.0, 0.0, 0.0, 0.0, 0.0, 0.0, 0.0, 0.0, 0.0, 0.0, 0.0, 0.0, 0.0, 0.0, 0.0, 0.0, 0.0, 0.0, 0.0, 0.0, 0.0, 0.0, 0.0, 0.0, 0.0, 0.0, 0.0, 0.0, 0.0, 0.0, 0.0, 0.0, 0.0, 0.0, 0.0, 0.0, 0.0, 0.0, 0.0, 0.0, 0.0, 0.0, 0.0, 0.0, 0.0, 0.0, 0.0, 0.0, 0.0, 0.0, 0.0, 0.0, 0.0, 0.0, 0.0, 0.0, 0.0, 0.0, 0.0, 0.0, 0.0, 0.0, 0.0, 0.0, 0.0, 0.0, 0.0, 0.0, 0.0, 0.0, 0.0, 0.0, 0.0, 0.0, 0.0, 0.0, 0.0, 0.0, 0.0, 0.0, 0.0, 0.0, 0.0, 0.0, 0.0, 0.0, 0.0, 0.0, 0.0, 0.0, 0.0, 0.0, 0.0, 0.0, 0.0, 0.0, 0.0, 0.0, 0.0, 0.0, 0.0, 0.0, 0.0, 0.0, 0.0, 0.0, 0.0, 0.0, 0.0, 0.0, 0.0, 0.0, 0.0, 0.0, 0.0])
me_circle_009.materials.append(mat_material_003)
me_circle_009.update()
me_circle_010 = bpy.data.meshes.new('Circle.010')
me_circle_010.from_pydata([(1.576e-07, 1.0, 0.1673), (-0.3827, 0.9239, 0.1673), (-0.7071, 0.7071, 0.1673), (-0.9239, 0.3827, 0.1673), (-1.0, 0.0, 0.1673), (-0.9239, -0.3827, 0.1673), (-0.7071, -0.7071, 0.1673), (-0.3827, -0.9239, 0.1673), (1.576e-07, -1.0, 0.1673), (0.3827, -0.9239, 0.1673), (0.7071, -0.7071, 0.1673), (0.9239, -0.3827, 0.1673), (1.0, 0.0, 0.1673), (0.9239, 0.3827, 0.1673), (0.7071, 0.7071, 0.1673), (0.3827, 0.9239, 0.1673), (1.576e-07, 1.0, -0.1625), (-0.3827, 0.9239, -0.1625), (-0.7071, 0.7071, -0.1625), (-0.9239, 0.3827, -0.1625), (-1.0, 0.0, -0.1625), (-0.9239, -0.3827, -0.1625), (-0.7071, -0.7071, -0.1625), (-0.3827, -0.9239, -0.1625), (1.576e-07, -1.0, -0.1625), (0.3827, -0.9239, -0.1625), (0.7071, -0.7071, -0.1625), (0.9239, -0.3827, -0.1625), (1.0, 0.0, -0.1625), (0.9239, 0.3827, -0.1625), (0.7071, 0.7071, -0.1625), (0.3827, 0.9239, -0.1625), (1.542e-07, 1.458, 0.2428), (-0.5579, 1.347, 0.2428), (-1.031, 1.031, 0.2428), (-1.347, 0.5579, 0.2428), (-1.458, 1.092e-07, 0.2428), (-1.347, -0.5579, 0.2428), (-1.031, -1.031, 0.2428), (-0.5579, -1.347, 0.2428), (1.542e-07, -1.458, 0.2428), (0.5579, -1.347, 0.2428), (1.031, -1.031, 0.2428), (1.347, -0.5579, 0.2428), (1.458, 1.092e-07, 0.2428), (1.347, 0.5579, 0.2428), (1.031, 1.031, 0.2428), (0.5579, 1.347, 0.2428), (1.542e-07, 1.458, -0.238), (-0.5579, 1.347, -0.238), (-1.031, 1.031, -0.238), (-1.347, 0.5579, -0.238), (-1.458, 1.092e-07, -0.238), (-1.347, -0.5579, -0.238), (-1.031, -1.031, -0.238), (-0.5579, -1.347, -0.238), (1.542e-07, -1.458, -0.238), (0.5579, -1.347, -0.238), (1.031, -1.031, -0.238), (1.347, -0.5579, -0.238), (1.458, 1.092e-07, -0.238), (1.347, 0.5579, -0.238), (1.031, 1.031, -0.238), (0.5579, 1.347, -0.238)], [], [(5, 21, 20, 4), (13, 29, 28, 12), (6, 22, 21, 5), (14, 30, 29, 13), (7, 23, 22, 6), (15, 31, 30, 14), (8, 24, 23, 7), (1, 17, 16, 0), (0, 16, 31, 15), (9, 25, 24, 8), (2, 18, 17, 1), (10, 26, 25, 9), (3, 19, 18, 2), (11, 27, 26, 10), (4, 20, 19, 3), (12, 28, 27, 11), (37, 36, 52, 53), (45, 44, 60, 61), (38, 37, 53, 54), (46, 45, 61, 62), (39, 38, 54, 55), (47, 46, 62, 63), (40, 39, 55, 56), (33, 32, 48, 49), (32, 47, 63, 48), (41, 40, 56, 57), (34, 33, 49, 50), (42, 41, 57, 58), (35, 34, 50, 51), (43, 42, 58, 59), (36, 35, 51, 52), (44, 43, 59, 60), (21, 22, 54, 53), (9, 8, 40, 41), (22, 23, 55, 54), (10, 9, 41, 42), (23, 24, 56, 55), (11, 10, 42, 43), (24, 25, 57, 56), (12, 11, 43, 44), (25, 26, 58, 57), (13, 12, 44, 45), (26, 27, 59, 58), (14, 13, 45, 46), (1, 0, 32, 33), (27, 28, 60, 59), (15, 14, 46, 47), (2, 1, 33, 34), (28, 29, 61, 60), (0, 15, 47, 32), (3, 2, 34, 35), (29, 30, 62, 61), (16, 17, 49, 48), (4, 3, 35, 36), (30, 31, 63, 62), (17, 18, 50, 49), (5, 4, 36, 37), (31, 16, 48, 63), (18, 19, 51, 50), (6, 5, 37, 38), (19, 20, 52, 51), (7, 6, 38, 39), (20, 21, 53, 52), (8, 7, 39, 40)])
me_circle_010.polygons.foreach_set('use_smooth', [True] * 64)
_uv = me_circle_010.uv_layers.new(name='UVMap')
_uv.uv.foreach_set('vector', [0.0, 0.0, 0.0, 0.0, 0.0, 0.0, 0.0, 0.0, 0.0, 0.0, 0.0, 0.0, 0.0, 0.0, 0.0, 0.0, 0.0, 0.0, 0.0, 0.0, 0.0, 0.0, 0.0, 0.0, 0.0, 0.0, 0.0, 0.0, 0.0, 0.0, 0.0, 0.0, 0.0, 0.0, 0.0, 0.0, 0.0, 0.0, 0.0, 0.0, 0.0, 0.0, 0.0, 0.0, 0.0, 0.0, 0.0, 0.0, 0.0, 0.0, 0.0, 0.0, 0.0, 0.0, 0.0, 0.0, 0.0, 0.0, 0.0, 0.0, 0.0, 0.0, 0.0, 0.0, 0.0, 0.0, 0.0, 0.0, 0.0, 0.0, 0.0, 0.0, 0.0, 0.0, 0.0, 0.0, 0.0, 0.0, 0.0, 0.0, 0.0, 0.0, 0.0, 0.0, 0.0, 0.0, 0.0, 0.0, 0.0, 0.0, 0.0, 0.0, 0.0, 0.0, 0.0, 0.0, 0.0, 0.0, 0.0, 0.0, 0.0, 0.0, 0.0, 0.0, 0.0, 0.0, 0.0, 0.0, 0.0, 0.0, 0.0, 0.0, 0.0, 0.0, 0.0, 0.0, 0.0, 0.0, 0.0, 0.0, 0.0, 0.0, 0.0, 0.0, 0.0, 0.0, 0.0, 0.0, 0.0, 0.0, 0.0, 0.0, 0.0, 0.0, 0.0, 0.0, 0.0, 0.0, 0.0, 0.0, 0.0, 0.0, 0.0, 0.0, 0.0, 0.0, 0.0, 0.0, 0.0, 0.0, 0.0, 0.0, 0.0, 0.0, 0.0, 0.0, 0.0, 0.0, 0.0, 0.0, 0.0, 0.0, 0.0, 0.0, 0.0, 0.0, 0.0, 0.0, 0.0, 0.0, 0.0, 0.0, 0.0, 0.0, 0.0, 0.0, 0.0, 0.0, 0.0, 0.0, 0.0, 0.0, 0.0, 0.0, 0.0, 0.0, 0.0, 0.0, 0.0, 0.0, 0.0, 0.0, 0.0, 0.0, 0.0, 0.0, 0.0, 0.0, 0.0, 0.0, 0.0, 0.0, 0.0, 0.0, 0.0, 0.0, 0.0, 0.0, 0.0, 0.0, 0.0, 0.0, 0.0, 0.0, 0.0, 0.0, 0.0, 0.0, 0.0, 0.0, 0.0, 0.0, 0.0, 0.0, 0.0, 0.0, 0.0, 0.0, 0.0, 0.0, 0.0, 0.0, 0.0, 0.0, 0.0, 0.0, 0.0, 0.0, 0.0, 0.0, 0.0, 0.0, 0.0, 0.0, 0.0, 0.0, 0.0, 0.0, 0.0, 0.0, 0.0, 0.0, 0.0, 0.0, 0.0, 0.0, 0.0, 0.0, 0.0, 0.0, 0.0, 0.0, 0.0, 0.0, 0.0, 0.0, 0.0, 0.0, 0.0, 0.0, 0.0, 0.0, 0.0, 0.0, 0.0, 0.0, 0.0, 0.0, 0.0, 0.0, 0.0, 0.0, 0.0, 0.0, 0.0, 0.0, 0.0, 0.0, 0.0, 0.0, 0.0, 0.0, 0.0, 0.0, 0.0, 0.0, 0.0, 0.0, 0.0, 0.0, 0.0, 0.0, 0.0, 0.0, 0.0, 0.0, 0.0, 0.0, 0.0, 0.0, 0.0, 0.0, 0.0, 0.0, 0.0, 0.0, 0.0, 0.0, 0.0, 0.0, 0.0, 0.0, 0.0, 0.0, 0.0, 0.0, 0.0, 0.0, 0.0, 0.0, 0.0, 0.0, 0.0, 0.0, 0.0, 0.0, 0.0, 0.0, 0.0, 0.0, 0.0, 0.0, 0.0, 0.0, 0.0, 0.0, 0.0, 0.0, 0.0, 0.0, 0.0, 0.0, 0.0, 0.0, 0.0, 0.0, 0.0, 0.0, 0.0, 0.0, 0.0, 0.0, 0.0, 0.0, 0.0, 0.0, 0.0, 0.0, 0.0, 0.0, 0.0, 0.0, 0.0, 0.0, 0.0, 0.0, 0.0, 0.0, 0.0, 0.0, 0.0, 0.0, 0.0, 0.0, 0.0, 0.0, 0.0, 0.0, 0.0, 0.0, 0.0, 0.0, 0.0, 0.0, 0.0, 0.0, 0.0, 0.0, 0.0, 0.0, 0.0, 0.0, 0.0, 0.0, 0.0, 0.0, 0.0, 0.0, 0.0, 0.0, 0.0, 0.0, 0.0, 0.0, 0.0, 0.0, 0.0, 0.0, 0.0, 0.0, 0.0, 0.0, 0.0, 0.0, 0.0, 0.0, 0.0, 0.0, 0.0, 0.0, 0.0, 0.0, 0.0, 0.0, 0.0, 0.0, 0.0, 0.0, 0.0, 0.0, 0.0, 0.0, 0.0, 0.0, 0.0, 0.0, 0.0, 0.0, 0.0, 0.0, 0.0, 0.0, 0.0, 0.0, 0.0, 0.0, 0.0, 0.0, 0.0, 0.0, 0.0, 0.0, 0.0, 0.0, 0.0, 0.0, 0.0, 0.0, 0.0, 0.0, 0.0, 0.0, 0.0, 0.0, 0.0, 0.0, 0.0, 0.0, 0.0, 0.0, 0.0, 0.0, 0.0, 0.0, 0.0, 0.0, 0.0, 0.0, 0.0, 0.0, 0.0, 0.0, 0.0, 0.0, 0.0, 0.0, 0.0, 0.0, 0.0, 0.0, 0.0, 0.0, 0.0, 0.0, 0.0, 0.0, 0.0, 0.0, 0.0, 0.0, 0.0, 0.0])
me_circle_010.materials.append(mat_material_003)
me_circle_010.update()

# ---- objects
ob_cylinder = bpy.data.objects.new('Cylinder', me_cylinder_001)
ob_cylinder_001 = bpy.data.objects.new('Cylinder.001', me_cylinder_002)
ob_circle = bpy.data.objects.new('Circle', me_circle_004)
ob_circle_001 = bpy.data.objects.new('Circle.001', me_circle_007)
ob_circle_002 = bpy.data.objects.new('Circle.002', me_circle_008)
ob_circle_003 = bpy.data.objects.new('Circle.003', me_circle_009)
ob_circle_004 = bpy.data.objects.new('Circle.004', me_circle_010)

# ---- transforms, parenting, visibility, modifiers, constraints
ob_cylinder.location = (0.0, 0.0, 1.0)
ob_cylinder.rotation_euler = (0.0, 1.571, 0.0)
ob_cylinder.scale = (0.4, 0.4, 6.0)
ob_cylinder_001.location = (0.0, 0.0, 1.0)
ob_cylinder_001.scale = (0.6, 0.6, 1.0)
ob_circle.location = (0.5315, 0.0, 1.0)
ob_circle.rotation_euler = (0.0, 1.571, 0.0)
ob_circle.scale = (0.35, 0.35, 1.1)
_m = ob_circle.modifiers.new('Subdivision', 'SUBSURF')
_m.levels = 2
ob_circle_001.location = (-0.5315, 0.0, 1.0)
ob_circle_001.rotation_euler = (0.0, 1.571, 0.0)
ob_circle_001.scale = (0.35, 0.35, 1.1)
_m = ob_circle_001.modifiers.new('Subdivision', 'SUBSURF')
_m.levels = 2
ob_circle_002.location = (5.882, 0.0, 1.0)
ob_circle_002.rotation_euler = (0.0, 1.571, 0.0)
ob_circle_002.scale = (0.35, 0.5, 1.0)
_m = ob_circle_002.modifiers.new('Subdivision', 'SUBSURF')
_m.levels = 2
ob_circle_003.location = (-5.878, 0.0, 1.0)
ob_circle_003.rotation_euler = (0.0, 1.571, 0.0)
ob_circle_003.scale = (0.35, 0.35, 1.0)
_m = ob_circle_003.modifiers.new('Subdivision', 'SUBSURF')
_m.levels = 2
ob_circle_004.location = (0.0, 0.0, 0.19)
ob_circle_004.scale = (0.5, 0.5, 1.0)
_m = ob_circle_004.modifiers.new('Subdivision', 'SUBSURF')
_m.levels = 2

# ---- collection membership
col_collection.objects.link(ob_cylinder)
col_collection.objects.link(ob_cylinder_001)
col_collection.objects.link(ob_circle)
col_collection.objects.link(ob_circle_001)
col_collection.objects.link(ob_circle_002)
col_collection.objects.link(ob_circle_003)
col_collection.objects.link(ob_circle_004)

# ---- scene / render settings (as saved in the file)
scene.frame_start = 1; scene.frame_end = 250; scene.frame_set(65)
scene.render.engine = 'BLENDER_EEVEE_NEXT'
scene.cycles.sampling_pattern = 'TABULATED_SOBOL'
scene.eevee.ray_tracing_options.trace_max_roughness = 0.0
bpy.context.view_layer.update()

# ---- added for rendering (the .blend has no active camera and no usable light): camera, sun
cam_auto = bpy.data.cameras.new('AutoCamera')
cam_auto.lens = 50.0
cam_auto.sensor_width = 36.0
cam_auto.clip_end = 1000.0
ob_auto_camera = bpy.data.objects.new('AutoCamera', cam_auto)
scene.collection.objects.link(ob_auto_camera)
ob_auto_camera.location = (11.5658, -13.8743, 10.2255)
ob_auto_camera.rotation_euler = (1.09748, -7.21219e-08, 0.694738)
scene.camera = ob_auto_camera
light_auto_sun = bpy.data.lights.new('AutoSun', 'SUN')
light_auto_sun.energy = 3.0
light_auto_sun.angle = 0.0523599
ob_auto_sun = bpy.data.objects.new('AutoSun', light_auto_sun)
scene.collection.objects.link(ob_auto_sun)
ob_auto_sun.rotation_euler = (0.872665, 0.174533, 0.523599)
bpy.context.view_layer.update()
